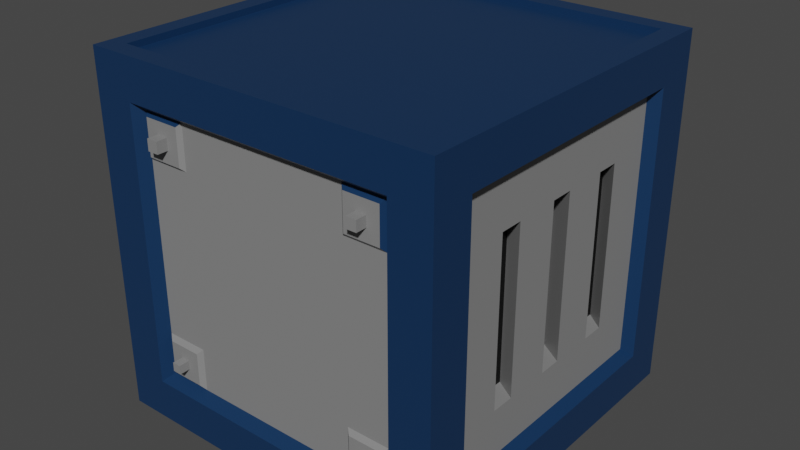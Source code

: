 # Source: Box1.blend  (saved by Blender 2.83.19; exported with 4.5.12 LTS)
import bpy
from mathutils import Matrix  # noqa: F401  (used for matrix-valued properties, if any)

bpy.ops.wm.read_factory_settings(use_empty=True)
scene = bpy.context.scene
scene.name = 'Scene'

# ---- collections
col_collection = bpy.data.collections.new('Collection'); scene.collection.children.link(col_collection)

# ---- materials (node trees are filled in below, after node groups)
mat_material = bpy.data.materials.new('Material')
mat_material.alpha_threshold = 0.0
mat_material.use_transparent_shadow = False
mat_material.line_color = (0.0, 0.0, 0.0, 1.0)
mat_material_001 = bpy.data.materials.new('Material.001')
mat_material_001.use_transparent_shadow = False
mat_material_002 = bpy.data.materials.new('Material.002')
mat_material_002.use_transparent_shadow = False
mat_material_003 = bpy.data.materials.new('Material.003')
mat_material_003.use_transparent_shadow = False

# ---- material node trees
mat_material.use_nodes = True; mat_material.node_tree.nodes.clear()
_N = mat_material.node_tree.nodes; _L = mat_material.node_tree.links
n0 = _N.new('ShaderNodeOutputMaterial'); n0.name = 'Material Output'; n0.location = (300, 300)
n1 = _N.new('ShaderNodeBsdfPrincipled'); n1.name = 'Principled BSDF'; n1.location = (10, 300)
n1.distribution = 'GGX'
n1.subsurface_method = 'BURLEY'
n1.inputs[0].default_value = (0.0054, 0.03146, 0.08984, 1.0)
n1.inputs[2].default_value = 0.4
n1.inputs[3].default_value = 1.45
n1.inputs[27].default_value = (0.0, 0.0, 0.0, 1.0)
n1.inputs[28].default_value = 1.0
_L.new(n1.outputs[0], n0.inputs[0])
n0.is_active_output = True
mat_material_001.use_nodes = True; mat_material_001.node_tree.nodes.clear()
_N = mat_material_001.node_tree.nodes; _L = mat_material_001.node_tree.links
n0 = _N.new('ShaderNodeBsdfPrincipled'); n0.name = 'Principled BSDF'; n0.location = (10, 300)
n0.distribution = 'GGX'
n0.subsurface_method = 'BURLEY'
n0.inputs[0].default_value = (0.2318, 0.2318, 0.2318, 1.0)
n0.inputs[3].default_value = 1.45
n0.inputs[27].default_value = (0.0, 0.0, 0.0, 1.0)
n0.inputs[28].default_value = 1.0
n1 = _N.new('ShaderNodeOutputMaterial'); n1.name = 'Material Output'; n1.location = (300, 300)
_L.new(n0.outputs[0], n1.inputs[0])
n1.is_active_output = True
mat_material_002.use_nodes = True; mat_material_002.node_tree.nodes.clear()
_N = mat_material_002.node_tree.nodes; _L = mat_material_002.node_tree.links
n0 = _N.new('ShaderNodeBsdfPrincipled'); n0.name = 'Principled BSDF'; n0.location = (10, 300)
n0.distribution = 'GGX'
n0.subsurface_method = 'BURLEY'
n0.inputs[0].default_value = (0.0, 0.0, 0.0, 1.0)
n0.inputs[3].default_value = 1.45
n0.inputs[27].default_value = (0.0, 0.0, 0.0, 1.0)
n0.inputs[28].default_value = 1.0
n1 = _N.new('ShaderNodeOutputMaterial'); n1.name = 'Material Output'; n1.location = (300, 300)
_L.new(n0.outputs[0], n1.inputs[0])
n1.is_active_output = True
mat_material_003.use_nodes = True; mat_material_003.node_tree.nodes.clear()
_N = mat_material_003.node_tree.nodes; _L = mat_material_003.node_tree.links
n0 = _N.new('ShaderNodeBsdfPrincipled'); n0.name = 'Principled BSDF'; n0.location = (10, 300)
n0.distribution = 'GGX'
n0.subsurface_method = 'BURLEY'
n0.inputs[0].default_value = (0.8, 0.0, 0.01033, 1.0)
n0.inputs[3].default_value = 1.45
n0.inputs[27].default_value = (0.0, 0.0, 0.0, 1.0)
n0.inputs[28].default_value = 1.0
n1 = _N.new('ShaderNodeOutputMaterial'); n1.name = 'Material Output'; n1.location = (300, 300)
_L.new(n0.outputs[0], n1.inputs[0])
n1.is_active_output = True

# ---- world
world_world = bpy.data.worlds.new('World'); scene.world = world_world
world_world.use_nodes = True; world_world.node_tree.nodes.clear()
_N = world_world.node_tree.nodes; _L = world_world.node_tree.links
n0 = _N.new('ShaderNodeOutputWorld'); n0.name = 'World Output'; n0.location = (300, 300)
n1 = _N.new('ShaderNodeBackground'); n1.name = 'Background'; n1.location = (10, 300)
n1.inputs[0].default_value = (0.05088, 0.05088, 0.05088, 1.0)
_L.new(n1.outputs[0], n0.inputs[0])
n0.is_active_output = True
world_world.color = (0.05088, 0.05088, 0.05088)
world_world.use_sun_shadow = False
world_world.sun_shadow_jitter_overblur = 0.0

# ---- meshes
me_cube = bpy.data.meshes.new('Cube')
me_cube.from_pydata([(1.0, 0.7634, 0.7634), (1.0, 0.7634, -0.7634), (1.0, -0.7634, 0.7634), (1.0, -0.7634, -0.7634), (-1.0, 0.7634, 0.7634), (-1.0, 0.7634, -0.7634), (-1.0, -0.7634, 0.7634), (-1.0, -0.7634, -0.7634), (-0.7723, 1.0, -0.7723), (-0.7723, -1.0, -0.7723), (0.7723, 1.0, 0.7723), (0.7723, 1.0, -0.7723), (-0.7723, -1.0, 0.7723), (0.7723, -1.0, 0.7723), (0.7723, -1.0, -0.7723), (-0.7723, 1.0, 0.7723), (0.903, 0.903, -1.0), (-0.903, 0.903, -1.0), (0.8921, 0.8921, 1.0), (-0.903, -0.903, -1.0), (-0.8921, -0.8921, 1.0), (0.8921, -0.8921, 1.0), (0.903, -0.903, -1.0), (-0.8921, 0.8921, 1.0), (-0.9415, 0.7187, -0.7187), (-0.9415, -0.7187, -0.7187), (0.9415, 0.7187, 0.7187), (0.9415, 0.7187, -0.7187), (-0.9415, -0.7187, 0.7187), (0.9415, -0.7187, 0.7187), (0.9415, -0.7187, -0.7187), (-0.9415, 0.7187, 0.7187), (0.7271, 0.9415, -0.7271), (-0.7271, 0.9415, -0.7271), (0.7271, 0.9415, 0.7271), (-0.7271, -0.9415, -0.7271), (-0.7271, -0.9415, 0.7271), (0.7271, -0.9415, 0.7271), (0.7271, -0.9415, -0.7271), (-0.7271, 0.9415, 0.7271), (-0.9415, 0.5881, -0.7187), (-0.9415, 0.4574, -0.7187), (-0.9415, 0.3267, -0.7187), (-0.9415, 0.196, -0.7187), (-0.9415, 0.06534, -0.7187), (-0.9415, -0.06534, -0.7187), (-0.9415, -0.196, -0.7187), (-0.9415, -0.3267, -0.7187), (-0.9415, -0.4574, -0.7187), (-0.9415, -0.5881, -0.7187), (-0.9415, -0.7187, -0.5881), (-0.9415, -0.7187, -0.4574), (-0.9415, -0.7187, -0.3267), (-0.9415, -0.7187, -0.196), (-0.9415, -0.7187, -0.06534), (-0.9415, -0.7187, 0.06534), (-0.9415, -0.7187, 0.196), (-0.9415, -0.7187, 0.3267), (-0.9415, -0.7187, 0.4574), (-0.9415, -0.7187, 0.5881), (-0.9415, 0.7187, 0.5881), (-0.9415, 0.7187, 0.4574), (-0.9415, 0.7187, 0.3267), (-0.9415, 0.7187, 0.196), (-0.9415, 0.7187, 0.06534), (-0.9415, 0.7187, -0.06534), (-0.9415, 0.7187, -0.196), (-0.9415, 0.7187, -0.3267), (-0.9415, 0.7187, -0.4574), (-0.9415, 0.7187, -0.5881), (-0.9415, -0.5881, 0.7187), (-0.9415, -0.4574, 0.7187), (-0.9415, -0.3267, 0.7187), (-0.9415, -0.196, 0.7187), (-0.9415, -0.06534, 0.7187), (-0.9415, 0.06534, 0.7187), (-0.9415, 0.196, 0.7187), (-0.9415, 0.3267, 0.7187), (-0.9415, 0.4574, 0.7187), (-0.9415, 0.5881, 0.7187), (-0.9415, -0.5881, -0.5881), (-0.9415, -0.4574, -0.5881), (-0.9415, -0.3267, -0.5881), (-0.9415, -0.196, -0.5881), (-0.9415, -0.06534, -0.5881), (-0.9415, 0.06534, -0.5881), (-0.9415, 0.196, -0.5881), (-0.9415, 0.3267, -0.5881), (-0.9415, 0.4574, -0.5881), (-0.9415, 0.5881, -0.5881), (-0.9415, -0.5881, -0.4574), (-0.9415, -0.4574, -0.4574), (-0.9415, -0.3267, -0.4574), (-0.9415, -0.196, -0.4574), (-0.9415, -0.06534, -0.4574), (-0.9415, 0.06534, -0.4574), (-0.9415, 0.196, -0.4574), (-0.9415, 0.3267, -0.4574), (-0.9415, 0.4574, -0.4574), (-0.9415, 0.5881, -0.4574), (-0.9415, -0.5881, -0.3267), (-0.9415, -0.4574, -0.3267), (-0.9415, -0.3267, -0.3267), (-0.9415, -0.196, -0.3267), (-0.9415, -0.06534, -0.3267), (-0.9415, 0.06534, -0.3267), (-0.9415, 0.196, -0.3267), (-0.9415, 0.3267, -0.3267), (-0.9415, 0.4574, -0.3267), (-0.9415, 0.5881, -0.3267), (-0.9415, -0.5881, -0.196), (-0.9415, -0.4574, -0.196), (-0.9415, -0.3267, -0.196), (-0.9415, -0.196, -0.196), (-0.9415, -0.06534, -0.196), (-0.9415, 0.06534, -0.196), (-0.9415, 0.196, -0.196), (-0.9415, 0.3267, -0.196), (-0.9415, 0.4574, -0.196), (-0.9415, 0.5881, -0.196), (-0.9415, -0.5881, -0.06534), (-0.9415, -0.4574, -0.06534), (-0.9415, -0.3267, -0.06534), (-0.9415, -0.196, -0.06534), (-0.9415, -0.06534, -0.06534), (-0.9415, 0.06534, -0.06534), (-0.9415, 0.196, -0.06534), (-0.9415, 0.3267, -0.06534), (-0.9415, 0.4574, -0.06534), (-0.9415, 0.5881, -0.06534), (-0.9415, -0.5881, 0.06534), (-0.9415, -0.4574, 0.06534), (-0.9415, -0.3267, 0.06534), (-0.9415, -0.196, 0.06534), (-0.9415, -0.06534, 0.06534), (-0.9415, 0.06534, 0.06534), (-0.9415, 0.196, 0.06534), (-0.9415, 0.3267, 0.06534), (-0.9415, 0.4574, 0.06534), (-0.9415, 0.5881, 0.06534), (-0.9415, -0.5881, 0.196), (-0.9415, -0.4574, 0.196), (-0.9415, -0.3267, 0.196), (-0.9415, -0.196, 0.196), (-0.9415, -0.06534, 0.196), (-0.9415, 0.06534, 0.196), (-0.9415, 0.196, 0.196), (-0.9415, 0.3267, 0.196), (-0.9415, 0.4574, 0.196), (-0.9415, 0.5881, 0.196), (-0.9415, -0.5881, 0.3267), (-0.9415, -0.4574, 0.3267), (-0.9415, -0.3267, 0.3267), (-0.9415, -0.196, 0.3267), (-0.9415, -0.06534, 0.3267), (-0.9415, 0.06534, 0.3267), (-0.9415, 0.196, 0.3267), (-0.9415, 0.3267, 0.3267), (-0.9415, 0.4574, 0.3267), (-0.9415, 0.5881, 0.3267), (-0.9415, -0.5881, 0.4574), (-0.9415, -0.4574, 0.4574), (-0.9415, -0.3267, 0.4574), (-0.9415, -0.196, 0.4574), (-0.9415, -0.06534, 0.4574), (-0.9415, 0.06534, 0.4574), (-0.9415, 0.196, 0.4574), (-0.9415, 0.3267, 0.4574), (-0.9415, 0.4574, 0.4574), (-0.9415, 0.5881, 0.4574), (-0.9415, -0.5881, 0.5881), (-0.9415, -0.4574, 0.5881), (-0.9415, -0.3267, 0.5881), (-0.9415, -0.196, 0.5881), (-0.9415, -0.06534, 0.5881), (-0.9415, 0.06534, 0.5881), (-0.9415, 0.196, 0.5881), (-0.9415, 0.3267, 0.5881), (-0.9415, 0.4574, 0.5881), (-0.9415, 0.5881, 0.5881), (-0.8648, 0.2516, -0.4574), (-0.8648, 0.3823, -0.4574), (-0.8648, 0.2516, -0.3267), (-0.8648, 0.3823, -0.3267), (-0.8648, 0.2516, -0.196), (-0.8648, 0.3823, -0.196), (-0.8648, 0.2516, -0.06534), (-0.8648, 0.3823, -0.06534), (-0.8648, 0.2516, 0.06534), (-0.8648, 0.3823, 0.06534), (-0.8648, 0.2516, 0.196), (-0.8648, 0.3823, 0.196), (-0.8648, 0.2516, 0.3267), (-0.8648, 0.3823, 0.3267), (-0.8648, 0.2516, 0.4574), (-0.8648, 0.3823, 0.4574), (-0.8467, -0.1348, -0.4574), (-0.8467, -0.004073, -0.4574), (-0.8467, -0.1348, -0.3267), (-0.8467, -0.004073, -0.3267), (-0.8467, -0.1348, -0.196), (-0.8467, -0.004073, -0.196), (-0.8467, -0.1348, -0.06534), (-0.8467, -0.004073, -0.06534), (-0.8467, -0.1348, 0.06534), (-0.8467, -0.004073, 0.06534), (-0.8467, -0.1348, 0.196), (-0.8467, -0.004073, 0.196), (-0.8467, -0.1348, 0.3267), (-0.8467, -0.004073, 0.3267), (-0.8467, -0.1348, 0.4574), (-0.8467, -0.004073, 0.4574), (-0.8521, -0.5403, -0.4574), (-0.8521, -0.4096, -0.4574), (-0.8521, -0.5403, -0.3267), (-0.8521, -0.4096, -0.3267), (-0.8521, -0.5403, -0.196), (-0.8521, -0.4096, -0.196), (-0.8521, -0.5403, -0.06534), (-0.8521, -0.4096, -0.06534), (-0.8521, -0.5403, 0.06534), (-0.8521, -0.4096, 0.06534), (-0.8521, -0.5403, 0.196), (-0.8521, -0.4096, 0.196), (-0.8521, -0.5403, 0.3267), (-0.8521, -0.4096, 0.3267), (-0.8521, -0.5403, 0.4574), (-0.8521, -0.4096, 0.4574), (0.9415, 0.7187, 0.5881), (0.9415, 0.7187, 0.4574), (0.9415, 0.7187, 0.3267), (0.9415, 0.7187, 0.196), (0.9415, 0.7187, 0.06534), (0.9415, 0.7187, -0.06534), (0.9415, 0.7187, -0.196), (0.9415, 0.7187, -0.3267), (0.9415, 0.7187, -0.4574), (0.9415, 0.7187, -0.5881), (0.9415, -0.7187, 0.5881), (0.9415, -0.7187, 0.4574), (0.9415, -0.7187, 0.3267), (0.9415, -0.7187, 0.196), (0.9415, -0.7187, 0.06534), (0.9415, -0.7187, -0.06534), (0.9415, -0.7187, -0.196), (0.9415, -0.7187, -0.3267), (0.9415, -0.7187, -0.4574), (0.9415, -0.7187, -0.5881), (0.9415, 0.5881, 0.7187), (0.9415, 0.4574, 0.7187), (0.9415, 0.3267, 0.7187), (0.9415, 0.196, 0.7187), (0.9415, 0.06534, 0.7187), (0.9415, -0.06534, 0.7187), (0.9415, -0.196, 0.7187), (0.9415, -0.3267, 0.7187), (0.9415, -0.4574, 0.7187), (0.9415, -0.5881, 0.7187), (0.9415, -0.5881, -0.7187), (0.9415, -0.4574, -0.7187), (0.9415, -0.3267, -0.7187), (0.9415, -0.196, -0.7187), (0.9415, -0.06534, -0.7187), (0.9415, 0.06534, -0.7187), (0.9415, 0.196, -0.7187), (0.9415, 0.3267, -0.7187), (0.9415, 0.4574, -0.7187), (0.9415, 0.5881, -0.7187), (0.9415, 0.5881, -0.5881), (0.9415, 0.4574, -0.5881), (0.9415, 0.3267, -0.5881), (0.9415, 0.196, -0.5881), (0.9415, 0.06534, -0.5881), (0.9415, -0.06534, -0.5881), (0.9415, -0.196, -0.5881), (0.9415, -0.3267, -0.5881), (0.9415, -0.4574, -0.5881), (0.9415, -0.5881, -0.5881), (0.9415, 0.5881, -0.4574), (0.9415, 0.4574, -0.4574), (0.9415, 0.3267, -0.4574), (0.9415, 0.196, -0.4574), (0.9415, 0.06534, -0.4574), (0.9415, -0.06534, -0.4574), (0.9415, -0.196, -0.4574), (0.9415, -0.3267, -0.4574), (0.9415, -0.4574, -0.4574), (0.9415, -0.5881, -0.4574), (0.9415, 0.5881, -0.3267), (0.9415, 0.4574, -0.3267), (0.9415, 0.3267, -0.3267), (0.9415, 0.196, -0.3267), (0.9415, 0.06534, -0.3267), (0.9415, -0.06534, -0.3267), (0.9415, -0.196, -0.3267), (0.9415, -0.3267, -0.3267), (0.9415, -0.4574, -0.3267), (0.9415, -0.5881, -0.3267), (0.9415, 0.5881, -0.196), (0.9415, 0.4574, -0.196), (0.9415, 0.3267, -0.196), (0.9415, 0.196, -0.196), (0.9415, 0.06534, -0.196), (0.9415, -0.06534, -0.196), (0.9415, -0.196, -0.196), (0.9415, -0.3267, -0.196), (0.9415, -0.4574, -0.196), (0.9415, -0.5881, -0.196), (0.9415, 0.5881, -0.06534), (0.9415, 0.4574, -0.06534), (0.9415, 0.3267, -0.06534), (0.9415, 0.196, -0.06534), (0.9415, 0.06534, -0.06534), (0.9415, -0.06534, -0.06534), (0.9415, -0.196, -0.06534), (0.9415, -0.3267, -0.06534), (0.9415, -0.4574, -0.06534), (0.9415, -0.5881, -0.06534), (0.9415, 0.5881, 0.06534), (0.9415, 0.4574, 0.06534), (0.9415, 0.3267, 0.06534), (0.9415, 0.196, 0.06534), (0.9415, 0.06534, 0.06534), (0.9415, -0.06534, 0.06534), (0.9415, -0.196, 0.06534), (0.9415, -0.3267, 0.06534), (0.9415, -0.4574, 0.06534), (0.9415, -0.5881, 0.06534), (0.9415, 0.5881, 0.196), (0.9415, 0.4574, 0.196), (0.9415, 0.3267, 0.196), (0.9415, 0.196, 0.196), (0.9415, 0.06534, 0.196), (0.9415, -0.06534, 0.196), (0.9415, -0.196, 0.196), (0.9415, -0.3267, 0.196), (0.9415, -0.4574, 0.196), (0.9415, -0.5881, 0.196), (0.9415, 0.5881, 0.3267), (0.9415, 0.4574, 0.3267), (0.9415, 0.3267, 0.3267), (0.9415, 0.196, 0.3267), (0.9415, 0.06534, 0.3267), (0.9415, -0.06534, 0.3267), (0.9415, -0.196, 0.3267), (0.9415, -0.3267, 0.3267), (0.9415, -0.4574, 0.3267), (0.9415, -0.5881, 0.3267), (0.9415, 0.5881, 0.4574), (0.9415, 0.4574, 0.4574), (0.9415, 0.3267, 0.4574), (0.9415, 0.196, 0.4574), (0.9415, 0.06534, 0.4574), (0.9415, -0.06534, 0.4574), (0.9415, -0.196, 0.4574), (0.9415, -0.3267, 0.4574), (0.9415, -0.4574, 0.4574), (0.9415, -0.5881, 0.4574), (0.9415, 0.5881, 0.5881), (0.9415, 0.4574, 0.5881), (0.9415, 0.3267, 0.5881), (0.9415, 0.196, 0.5881), (0.9415, 0.06534, 0.5881), (0.9415, -0.06534, 0.5881), (0.9415, -0.196, 0.5881), (0.9415, -0.3267, 0.5881), (0.9415, -0.4574, 0.5881), (0.9415, -0.5881, 0.5881), (0.8278, -0.2533, -0.4574), (0.8278, -0.384, -0.4574), (0.8278, -0.2533, -0.3267), (0.8278, -0.384, -0.3267), (0.8278, -0.2533, -0.196), (0.8278, -0.384, -0.196), (0.8278, -0.2533, -0.06534), (0.8278, -0.384, -0.06534), (0.8278, -0.2533, 0.06534), (0.8278, -0.384, 0.06534), (0.8278, -0.2533, 0.196), (0.8278, -0.384, 0.196), (0.8278, -0.2533, 0.3267), (0.8278, -0.384, 0.3267), (0.8278, -0.2533, 0.4574), (0.8278, -0.384, 0.4574), (0.8096, 0.1527, -0.4574), (0.8096, 0.02197, -0.4574), (0.8096, 0.1527, -0.3267), (0.8096, 0.02197, -0.3267), (0.8096, 0.1527, -0.196), (0.8096, 0.02197, -0.196), (0.8096, 0.1527, -0.06534), (0.8096, 0.02197, -0.06534), (0.8096, 0.1527, 0.06534), (0.8096, 0.02197, 0.06534), (0.8096, 0.1527, 0.196), (0.8096, 0.02197, 0.196), (0.8096, 0.1527, 0.3267), (0.8096, 0.02197, 0.3267), (0.8096, 0.1527, 0.4574), (0.8096, 0.02197, 0.4574), (0.8404, 0.5398, -0.4574), (0.8404, 0.4091, -0.4574), (0.8404, 0.5398, -0.3267), (0.8404, 0.4091, -0.3267), (0.8404, 0.5398, -0.196), (0.8404, 0.4091, -0.196), (0.8404, 0.5398, -0.06534), (0.8404, 0.4091, -0.06534), (0.8404, 0.5398, 0.06534), (0.8404, 0.4091, 0.06534), (0.8404, 0.5398, 0.196), (0.8404, 0.4091, 0.196), (0.8404, 0.5398, 0.3267), (0.8404, 0.4091, 0.3267), (0.8404, 0.5398, 0.4574), (0.8404, 0.4091, 0.4574), (0.4848, 0.9415, -0.7271), (0.2424, 0.9415, -0.7271), (-1.49e-08, 0.9415, -0.7271), (-0.2424, 0.9415, -0.7271), (-0.4848, 0.9415, -0.7271), (0.7271, 0.9415, 0.4848), (0.7271, 0.9415, 0.2424), (0.7271, 0.9415, -1.49e-08), (0.7271, 0.9415, -0.2424), (0.7271, 0.9415, -0.4848), (-0.7271, 0.9415, 0.4848), (-0.7271, 0.9415, 0.2424), (-0.7271, 0.9415, -1.49e-08), (-0.7271, 0.9415, -0.2424), (-0.7271, 0.9415, -0.4848), (-0.4848, 0.9415, 0.7271), (-0.2424, 0.9415, 0.7271), (1.49e-08, 0.9415, 0.7271), (0.2424, 0.9415, 0.7271), (0.4848, 0.9415, 0.7271), (-0.4848, 0.9415, -0.4848), (-0.2424, 0.9415, -0.4848), (1.49e-08, 0.9415, -0.4848), (0.2424, 0.9415, -0.4848), (0.4848, 0.9415, -0.4848), (-0.4848, 0.9415, -0.2424), (-0.2424, 0.9415, -0.2424), (1.49e-08, 0.9415, -0.2424), (0.2424, 0.9415, -0.2424), (0.4848, 0.9415, -0.2424), (-0.4848, 0.9415, -1.49e-08), (-0.2424, 0.9415, -1.49e-08), (0.2424, 0.9415, -1.49e-08), (0.4848, 0.9415, -1.49e-08), (-0.4848, 0.9415, 0.2424), (-0.2424, 0.9415, 0.2424), (1.49e-08, 0.9415, 0.2424), (0.2424, 0.9415, 0.2424), (0.4848, 0.9415, 0.2424), (-0.4848, 0.9415, 0.4848), (-0.2424, 0.9415, 0.4848), (1.49e-08, 0.9415, 0.4848), (0.2424, 0.9415, 0.4848), (0.4848, 0.9415, 0.4848), (0.5963, 1.017, 0.2076), (0.5963, 1.017, -1.526e-08), (0.5963, 1.017, -0.2076), (-0.5963, 1.017, 0.2076), (-0.5963, 1.017, -1.526e-08), (-0.5963, 1.017, -0.2076), (0.3975, 1.017, -0.2076), (-0.3975, 1.017, -0.2076), (0.3975, 1.017, -1.526e-08), (-0.3975, 1.017, -1.526e-08), (0.3975, 1.017, 0.2076), (-0.3975, 1.017, 0.2076), (-0.2124, 1.012, -0.218), (1.529e-08, 1.012, -0.218), (0.2124, 1.012, -0.218), (-0.2124, 1.012, -0.005662), (1.529e-08, 1.012, -0.005662), (0.2124, 1.012, -0.005662), (-0.2124, 1.012, 0.2067), (1.529e-08, 1.012, 0.2067), (0.2124, 1.012, 0.2067), (-0.1416, 1.012, -0.218), (-0.0708, 1.012, -0.218), (0.0708, 1.012, -0.218), (0.1416, 1.012, -0.218), (-0.1416, 1.012, -0.005662), (-0.0708, 1.012, -0.005662), (0.0708, 1.012, -0.005662), (0.1416, 1.012, -0.005662), (-0.1416, 1.012, 0.2067), (-0.0708, 1.012, 0.2067), (0.0708, 1.012, 0.2067), (0.1416, 1.012, 0.2067), (-0.2124, 1.012, -0.07646), (-0.2124, 1.012, -0.1473), (1.529e-08, 1.012, -0.07646), (1.529e-08, 1.012, -0.1473), (0.2124, 1.012, -0.07646), (0.2124, 1.012, -0.1473), (-0.2124, 1.012, 0.1359), (-0.2124, 1.012, 0.06513), (1.529e-08, 1.012, 0.1359), (1.529e-08, 1.012, 0.06513), (0.2124, 1.012, 0.1359), (0.2124, 1.012, 0.06513), (0.0708, 1.012, 0.06513), (0.1416, 1.012, 0.06513), (0.0708, 1.012, 0.1359), (0.1416, 1.012, 0.1359), (-0.1416, 1.012, 0.06513), (-0.0708, 1.012, 0.06513), (-0.1416, 1.012, 0.1359), (-0.0708, 1.012, 0.1359), (0.0708, 1.012, -0.1473), (0.1416, 1.012, -0.1473), (0.0708, 1.012, -0.07646), (0.1416, 1.012, -0.07646), (-0.1416, 1.012, -0.1473), (-0.0708, 1.012, -0.1473), (-0.1416, 1.012, -0.07646), (-0.0708, 1.012, -0.07646), (-0.1745, 0.8997, 0.6932), (1.629e-08, 0.8997, 0.6932), (0.1745, 0.8997, 0.6932), (-0.1745, 0.8997, 0.5187), (1.629e-08, 0.8997, 0.5187), (0.1745, 0.8997, 0.5187), (0.2146, 0.8937, -0.7133), (-1.319e-08, 0.8937, -0.7133), (-0.2146, 0.8937, -0.7133), (-0.2146, 0.8937, -0.4986), (1.319e-08, 0.8937, -0.4986), (0.2146, 0.8937, -0.4986), (-0.7271, -0.9415, -0.4848), (-0.7271, -0.9415, -0.2424), (-0.7271, -0.9415, 1.49e-08), (-0.7271, -0.9415, 0.2424), (-0.7271, -0.9415, 0.4848), (0.7271, -0.9415, 0.4848), (0.7271, -0.9415, 0.2424), (0.7271, -0.9415, -1.49e-08), (0.7271, -0.9415, -0.2424), (0.7271, -0.9415, -0.4848), (0.4848, -0.9415, 0.7271), (0.2424, -0.9415, 0.7271), (-1.49e-08, -0.9415, 0.7271), (-0.2424, -0.9415, 0.7271), (-0.4848, -0.9415, 0.7271), (-0.4848, -0.9415, -0.7271), (-0.2424, -0.9415, -0.7271), (1.49e-08, -0.9415, -0.7271), (0.2424, -0.9415, -0.7271), (0.4848, -0.9415, -0.7271), (0.4848, -0.9415, -0.4848), (0.2424, -0.9415, -0.4848), (-1.49e-08, -0.9415, -0.4848), (-0.2424, -0.9415, -0.4848), (-0.4848, -0.9415, -0.4848), (0.4848, -0.9415, -0.2424), (0.2424, -0.9415, -0.2424), (-1.49e-08, -0.9415, -0.2424), (-0.2424, -0.9415, -0.2424), (-0.4848, -0.9415, -0.2424), (0.4848, -0.9415, -9.934e-09), (0.2424, -0.9415, -4.967e-09), (-1.49e-08, -0.9415, 4.441e-16), (-0.2424, -0.9415, 4.967e-09), (-0.4848, -0.9415, 9.934e-09), (0.4848, -0.9415, 0.2424), (0.2424, -0.9415, 0.2424), (-1.49e-08, -0.9415, 0.2424), (-0.2424, -0.9415, 0.2424), (-0.4848, -0.9415, 0.2424), (0.4848, -0.9415, 0.4848), (0.2424, -0.9415, 0.4848), (-1.49e-08, -0.9415, 0.4848), (-0.2424, -0.9415, 0.4848), (-0.4848, -0.9415, 0.4848), (-0.6378, -0.9635, 0.5741), (-0.6378, -0.9635, 0.6378), (0.6334, -0.9635, -0.5784), (0.6334, -0.9635, -0.6334), (-0.5741, -0.9635, 0.6378), (0.5784, -0.9635, -0.6334), (-0.6308, -0.9635, -0.6308), (-0.6308, -0.9635, -0.5811), (0.6345, -0.9635, 0.6345), (0.6345, -0.9635, 0.5774), (0.5774, -0.9635, 0.6345), (-0.5811, -0.9635, -0.6308), (-0.5811, -0.9635, -0.5811), (0.5784, -0.9635, -0.5784), (-0.5741, -0.9635, 0.5741), (0.5774, -0.9635, 0.5774), (1.0, -1.0, 1.0), (-1.0, -1.0, 1.0), (1.0, 1.0, 1.0), (-1.0, 1.0, 1.0), (0.8921, -0.8921, 0.9651), (-0.8921, -0.8921, 0.9651), (0.8921, 0.8921, 0.9651), (-0.8921, 0.8921, 0.9651), (-1.0, 1.0, -1.0), (-1.0, -1.0, -1.0), (1.0, 1.0, -1.0), (1.0, -1.0, -1.0), (-0.903, 0.903, -0.9768), (-0.903, -0.903, -0.9768), (0.903, 0.903, -0.9768), (0.903, -0.903, -0.9768), (-0.7071, -0.9635, 0.5047), (-0.7071, -0.9635, 0.7071), (0.7028, -0.9635, -0.5091), (0.7028, -0.9635, -0.7028), (-0.5047, -0.9635, 0.7071), (0.5091, -0.9635, -0.7028), (-0.7001, -0.9635, -0.7001), (-0.7001, -0.9635, -0.5118), (0.7039, -0.9635, 0.7039), (0.7039, -0.9635, 0.508), (0.508, -0.9635, 0.7039), (-0.5118, -0.9635, -0.7001), (-0.5118, -0.9635, -0.5118), (0.5091, -0.9635, -0.5091), (-0.5047, -0.9635, 0.5047), (0.508, -0.9635, 0.508), (-0.6378, -1.024, 0.5741), (-0.6378, -1.024, 0.6378), (0.6334, -1.024, -0.5784), (0.6334, -1.024, -0.6334), (-0.5741, -1.024, 0.6378), (0.5784, -1.024, -0.6334), (-0.6308, -1.024, -0.6308), (-0.6308, -1.024, -0.5811), (0.6345, -1.024, 0.6345), (0.6345, -1.024, 0.5774), (0.5774, -1.024, 0.6345), (-0.5811, -1.024, -0.6308), (-0.5811, -1.024, -0.5811), (0.5784, -1.024, -0.5784), (-0.5741, -1.024, 0.5741), (0.5774, -1.024, 0.5774), (-0.06069, 1.034, -0.06636), (-0.06069, 1.034, -0.01576), (-0.0101, 1.034, -0.01576), (-0.0101, 1.034, -0.06636), (0.0101, 1.034, 0.00444), (0.0101, 1.034, 0.05503), (0.06069, 1.034, 0.05503), (0.06069, 1.034, 0.00444), (0.0809, 1.034, 0.00444), (0.0809, 1.034, 0.05503), (0.1315, 1.034, 0.05503), (0.1315, 1.034, 0.00444), (-0.06069, 1.034, 0.00444), (-0.06069, 1.034, 0.05503), (-0.0101, 1.034, 0.05503), (-0.0101, 1.034, 0.00444), (-0.1315, 1.034, 0.00444), (-0.1315, 1.034, 0.05503), (-0.0809, 1.034, 0.05503), (-0.0809, 1.034, 0.00444), (0.0101, 1.034, -0.2079), (0.0101, 1.034, -0.1574), (0.06069, 1.034, -0.1574), (0.06069, 1.034, -0.2079), (0.0809, 1.034, -0.2079), (0.0809, 1.034, -0.1574), (0.1315, 1.034, -0.1574), (0.1315, 1.034, -0.2079), (0.0101, 1.034, -0.1372), (0.0101, 1.034, -0.08656), (0.06069, 1.034, -0.08656), (0.06069, 1.034, -0.1372), (0.0809, 1.034, -0.1372), (0.0809, 1.034, -0.08656), (0.1315, 1.034, -0.08656), (0.1315, 1.034, -0.1372), (0.0101, 1.034, -0.06636), (0.0101, 1.034, -0.01576), (0.06069, 1.034, -0.01576), (0.06069, 1.034, -0.06636), (0.0809, 1.034, -0.06636), (0.0809, 1.034, -0.01576), (0.1315, 1.034, -0.01576), (0.1315, 1.034, -0.06636), (-0.06069, 1.034, -0.2079), (-0.06069, 1.034, -0.1574), (-0.0101, 1.034, -0.1574), (-0.0101, 1.034, -0.2079), (-0.06069, 1.034, -0.1372), (-0.06069, 1.034, -0.08656), (-0.0101, 1.034, -0.08656), (-0.0101, 1.034, -0.1372), (-0.1315, 1.034, -0.2079), (-0.1315, 1.034, -0.1574), (-0.0809, 1.034, -0.1574), (-0.0809, 1.034, -0.2079), (-0.1315, 1.034, -0.1372), (-0.1315, 1.034, -0.08656), (-0.0809, 1.034, -0.08656), (-0.0809, 1.034, -0.1372), (-0.1315, 1.034, -0.06636), (-0.1315, 1.034, -0.01576), (-0.0809, 1.034, -0.01576), (-0.0809, 1.034, -0.06636)], [], [(18, 23, 601, 600), (14, 13, 37, 538, 539, 540, 541, 542, 38), (4, 5, 24, 69, 68, 67, 66, 65, 64, 63, 62, 61, 60, 31), (17, 16, 608, 606), (12, 9, 35, 533, 534, 535, 536, 537, 36), (2, 3, 30, 247, 246, 245, 244, 243, 242, 241, 240, 239, 238, 29), (7, 5, 602, 603), (0, 1, 604, 596), (6, 7, 603, 595), (3, 2, 594, 605), (5, 4, 597, 602), (2, 0, 596, 594), (4, 6, 595, 597), (1, 3, 605, 604), (8, 11, 604, 602), (11, 10, 596, 604), (9, 12, 595, 603), (13, 14, 605, 594), (15, 8, 602, 597), (12, 13, 594, 595), (14, 9, 603, 605), (10, 15, 597, 596), (548, 557, 622, 621), (179, 79, 31, 60), (367, 257, 29, 238), (459, 435, 34, 421), (0, 2, 29, 257, 256, 255, 254, 253, 252, 251, 250, 249, 248, 26), (8, 15, 39, 426, 427, 428, 429, 430, 33), (6, 4, 31, 79, 78, 77, 76, 75, 74, 73, 72, 71, 70, 28), (13, 12, 36, 547, 546, 545, 544, 543, 37), (3, 1, 27, 267, 266, 265, 264, 263, 262, 261, 260, 259, 258, 30), (9, 14, 38, 552, 551, 550, 549, 548, 35), (5, 7, 25, 49, 48, 47, 46, 45, 44, 43, 42, 41, 40, 24), (15, 10, 34, 435, 434, 433, 432, 431, 39), (1, 0, 26, 228, 229, 230, 231, 232, 233, 234, 235, 236, 237, 27), (11, 8, 33, 420, 419, 418, 417, 416, 32), (7, 6, 28, 59, 58, 57, 56, 55, 54, 53, 52, 51, 50, 25), (10, 11, 32, 425, 424, 423, 422, 421, 34), (40, 89, 69, 24), (89, 99, 68, 69), (99, 109, 67, 68), (109, 119, 66, 67), (119, 129, 65, 66), (129, 139, 64, 65), (139, 149, 63, 64), (149, 159, 62, 63), (159, 169, 61, 62), (169, 179, 60, 61), (25, 50, 80, 49), (49, 80, 81, 48), (48, 81, 82, 47), (47, 82, 83, 46), (46, 83, 84, 45), (45, 84, 85, 44), (44, 85, 86, 43), (43, 86, 87, 42), (42, 87, 88, 41), (41, 88, 89, 40), (50, 51, 90, 80), (80, 90, 91, 81), (81, 91, 92, 82), (82, 92, 93, 83), (83, 93, 94, 84), (84, 94, 95, 85), (85, 95, 96, 86), (86, 96, 97, 87), (87, 97, 98, 88), (88, 98, 99, 89), (51, 52, 100, 90), (90, 100, 101, 91), (142, 132, 221, 223), (92, 102, 103, 93), (93, 103, 104, 94), (95, 94, 196, 197), (95, 105, 106, 96), (96, 106, 107, 97), (158, 148, 191, 193), (98, 108, 109, 99), (52, 53, 110, 100), (100, 110, 111, 101), (112, 102, 215, 217), (102, 112, 113, 103), (103, 113, 114, 104), (105, 95, 197, 199), (105, 115, 116, 106), (106, 116, 117, 107), (128, 118, 185, 187), (108, 118, 119, 109), (53, 54, 120, 110), (110, 120, 121, 111), (131, 141, 222, 220), (112, 122, 123, 113), (113, 123, 124, 114), (154, 164, 210, 208), (115, 125, 126, 116), (116, 126, 127, 117), (147, 157, 192, 190), (118, 128, 129, 119), (54, 55, 130, 120), (120, 130, 131, 121), (101, 111, 216, 214), (122, 132, 133, 123), (123, 133, 134, 124), (124, 134, 204, 202), (125, 135, 136, 126), (126, 136, 137, 127), (117, 127, 186, 184), (128, 138, 139, 129), (55, 56, 140, 130), (130, 140, 141, 131), (162, 152, 225, 227), (132, 142, 143, 133), (133, 143, 144, 134), (94, 104, 198, 196), (135, 145, 146, 136), (136, 146, 147, 137), (167, 168, 195, 194), (138, 148, 149, 139), (56, 57, 150, 140), (140, 150, 151, 141), (132, 122, 219, 221), (142, 152, 153, 143), (143, 153, 154, 144), (155, 145, 207, 209), (145, 155, 156, 146), (146, 156, 157, 147), (148, 138, 189, 191), (148, 158, 159, 149), (57, 58, 160, 150), (150, 160, 161, 151), (92, 91, 212, 213), (152, 162, 163, 153), (153, 163, 164, 154), (125, 115, 201, 203), (155, 165, 166, 156), (156, 166, 167, 157), (118, 108, 183, 185), (158, 168, 169, 159), (58, 59, 170, 160), (160, 170, 171, 161), (161, 171, 172, 162), (162, 172, 173, 163), (163, 173, 174, 164), (164, 174, 175, 165), (165, 175, 176, 166), (166, 176, 177, 167), (167, 177, 178, 168), (168, 178, 179, 169), (59, 28, 70, 170), (170, 70, 71, 171), (171, 71, 72, 172), (172, 72, 73, 173), (173, 73, 74, 174), (174, 74, 75, 175), (175, 75, 76, 176), (176, 76, 77, 177), (177, 77, 78, 178), (178, 78, 79, 179), (180, 182, 183, 181), (182, 184, 185, 183), (184, 186, 187, 185), (186, 188, 189, 187), (188, 190, 191, 189), (190, 192, 193, 191), (192, 194, 195, 193), (97, 107, 182, 180), (127, 137, 188, 186), (157, 167, 194, 192), (108, 98, 181, 183), (98, 97, 180, 181), (138, 128, 187, 189), (168, 158, 193, 195), (107, 117, 184, 182), (137, 147, 190, 188), (196, 198, 199, 197), (198, 200, 201, 199), (200, 202, 203, 201), (202, 204, 205, 203), (204, 206, 207, 205), (206, 208, 209, 207), (208, 210, 211, 209), (135, 125, 203, 205), (165, 155, 209, 211), (104, 114, 200, 198), (134, 144, 206, 204), (115, 105, 199, 201), (145, 135, 205, 207), (164, 165, 211, 210), (114, 124, 202, 200), (144, 154, 208, 206), (212, 214, 215, 213), (214, 216, 217, 215), (216, 218, 219, 217), (218, 220, 221, 219), (220, 222, 223, 221), (222, 224, 225, 223), (224, 226, 227, 225), (161, 162, 227, 226), (111, 121, 218, 216), (141, 151, 224, 222), (122, 112, 217, 219), (152, 142, 223, 225), (91, 101, 214, 212), (121, 131, 220, 218), (151, 161, 226, 224), (102, 92, 213, 215), (258, 277, 247, 30), (277, 287, 246, 247), (287, 297, 245, 246), (297, 307, 244, 245), (307, 317, 243, 244), (317, 327, 242, 243), (327, 337, 241, 242), (337, 347, 240, 241), (347, 357, 239, 240), (357, 367, 238, 239), (27, 237, 268, 267), (267, 268, 269, 266), (266, 269, 270, 265), (265, 270, 271, 264), (264, 271, 272, 263), (263, 272, 273, 262), (262, 273, 274, 261), (261, 274, 275, 260), (260, 275, 276, 259), (259, 276, 277, 258), (237, 236, 278, 268), (268, 278, 279, 269), (269, 279, 280, 270), (270, 280, 281, 271), (271, 281, 282, 272), (272, 282, 283, 273), (273, 283, 284, 274), (274, 284, 285, 275), (275, 285, 286, 276), (276, 286, 287, 277), (236, 235, 288, 278), (278, 288, 289, 279), (339, 349, 414, 412), (280, 290, 291, 281), (281, 291, 292, 282), (332, 342, 396, 394), (283, 293, 294, 284), (284, 294, 295, 285), (286, 285, 368, 369), (286, 296, 297, 287), (235, 234, 298, 288), (288, 298, 299, 289), (309, 319, 408, 406), (290, 300, 301, 291), (291, 301, 302, 292), (302, 312, 390, 388), (293, 303, 304, 294), (294, 304, 305, 295), (326, 316, 375, 377), (296, 306, 307, 297), (234, 233, 308, 298), (298, 308, 309, 299), (279, 289, 402, 400), (300, 310, 311, 301), (301, 311, 312, 302), (352, 353, 399, 398), (303, 313, 314, 304), (304, 314, 315, 305), (296, 286, 369, 371), (306, 316, 317, 307), (233, 232, 318, 308), (308, 318, 319, 309), (340, 330, 411, 413), (310, 320, 321, 311), (311, 321, 322, 312), (333, 323, 393, 395), (313, 323, 324, 314), (314, 324, 325, 315), (345, 355, 382, 380), (316, 326, 327, 317), (232, 231, 328, 318), (318, 328, 329, 319), (310, 300, 405, 407), (320, 330, 331, 321), (321, 331, 332, 322), (303, 293, 387, 389), (323, 333, 334, 324), (324, 334, 335, 325), (315, 325, 376, 374), (326, 336, 337, 327), (231, 230, 338, 328), (328, 338, 339, 329), (329, 339, 412, 410), (330, 340, 341, 331), (331, 341, 342, 332), (322, 332, 394, 392), (333, 343, 344, 334), (334, 344, 345, 335), (285, 295, 370, 368), (336, 346, 347, 337), (230, 229, 348, 338), (338, 348, 349, 339), (299, 309, 406, 404), (340, 350, 351, 341), (341, 351, 352, 342), (292, 302, 388, 386), (343, 353, 354, 344), (344, 354, 355, 345), (346, 336, 379, 381), (346, 356, 357, 347), (229, 228, 358, 348), (348, 358, 359, 349), (349, 359, 360, 350), (350, 360, 361, 351), (351, 361, 362, 352), (352, 362, 363, 353), (353, 363, 364, 354), (354, 364, 365, 355), (355, 365, 366, 356), (356, 366, 367, 357), (228, 26, 248, 358), (358, 248, 249, 359), (359, 249, 250, 360), (360, 250, 251, 361), (361, 251, 252, 362), (362, 252, 253, 363), (363, 253, 254, 364), (364, 254, 255, 365), (365, 255, 256, 366), (366, 256, 257, 367), (368, 370, 371, 369), (370, 372, 373, 371), (372, 374, 375, 373), (374, 376, 377, 375), (376, 378, 379, 377), (378, 380, 381, 379), (380, 382, 383, 381), (356, 346, 381, 383), (295, 305, 372, 370), (325, 335, 378, 376), (306, 296, 371, 373), (336, 326, 377, 379), (355, 356, 383, 382), (305, 315, 374, 372), (335, 345, 380, 378), (316, 306, 373, 375), (384, 386, 387, 385), (386, 388, 389, 387), (388, 390, 391, 389), (390, 392, 393, 391), (392, 394, 395, 393), (394, 396, 397, 395), (396, 398, 399, 397), (313, 303, 389, 391), (343, 333, 395, 397), (282, 292, 386, 384), (312, 322, 392, 390), (342, 352, 398, 396), (293, 283, 385, 387), (323, 313, 391, 393), (283, 282, 384, 385), (353, 343, 397, 399), (400, 402, 403, 401), (402, 404, 405, 403), (404, 406, 407, 405), (406, 408, 409, 407), (408, 410, 411, 409), (410, 412, 413, 411), (412, 414, 415, 413), (290, 280, 401, 403), (320, 310, 407, 409), (280, 279, 400, 401), (350, 340, 413, 415), (289, 299, 404, 402), (319, 329, 410, 408), (300, 290, 403, 405), (330, 320, 409, 411), (349, 350, 415, 414), (416, 440, 425, 32), (440, 445, 424, 425), (422, 423, 461, 460), (441, 429, 465, 467), (454, 459, 421, 422), (33, 430, 436, 420), (420, 436, 437, 419), (438, 439, 532, 531), (417, 418, 528, 527), (417, 439, 440, 416), (430, 429, 441, 436), (436, 441, 442, 437), (437, 442, 443, 438), (438, 443, 444, 439), (439, 444, 445, 440), (429, 428, 464, 465), (441, 446, 447, 442), (442, 447, 475, 493, 494, 472), (451, 452, 479, 490, 489, 478), (444, 448, 449, 445), (445, 449, 468, 466), (446, 450, 451, 447), (444, 443, 473, 483, 484, 474), (448, 444, 474, 498, 497, 477), (448, 453, 454, 449), (427, 426, 455, 450), (450, 455, 456, 451), (451, 456, 457, 452), (452, 457, 458, 453), (453, 458, 459, 454), (426, 39, 431, 455), (455, 431, 432, 456), (432, 433, 522, 521), (456, 432, 521, 524), (458, 434, 435, 459), (466, 468, 461, 462), (468, 470, 460, 461), (465, 464, 469, 467), (464, 463, 471, 469), (450, 446, 469, 471), (454, 422, 460, 470), (449, 454, 470, 468), (423, 424, 462, 461), (427, 450, 471, 463), (428, 427, 463, 464), (446, 441, 467, 469), (424, 445, 466, 462), (516, 488, 477, 497), (512, 490, 479, 501), (508, 492, 480, 503), (453, 448, 477, 504, 503, 480), (447, 451, 478, 499, 500, 475), (452, 453, 480, 492, 491, 479), (443, 442, 472, 481, 482, 473), (488, 506, 504, 477), (506, 508, 503, 504), (502, 501, 507, 505), (505, 507, 508, 506), (501, 479, 491, 507), (507, 491, 492, 508), (510, 512, 501, 502), (475, 500, 509, 485), (500, 499, 511, 509), (509, 511, 512, 510), (499, 478, 489, 511), (511, 489, 490, 512), (484, 514, 498, 474), (514, 516, 497, 498), (472, 494, 517, 481), (494, 493, 519, 517), (493, 475, 485, 519), (524, 521, 522, 525), (525, 522, 523, 526), (458, 457, 525, 526), (433, 434, 523, 522), (457, 456, 524, 525), (434, 458, 526, 523), (529, 530, 531, 528), (528, 531, 532, 527), (439, 417, 527, 532), (419, 437, 530, 529), (418, 419, 529, 528), (437, 438, 531, 530), (552, 38, 613, 615), (557, 562, 534, 533), (562, 567, 535, 534), (567, 572, 536, 535), (572, 577, 537, 536), (543, 573, 625, 620), (552, 553, 554, 551), (551, 554, 555, 550), (550, 555, 556, 549), (549, 556, 557, 548), (542, 541, 558, 553), (553, 558, 559, 554), (554, 559, 560, 555), (555, 560, 561, 556), (556, 561, 562, 557), (541, 540, 563, 558), (558, 563, 564, 559), (559, 564, 565, 560), (560, 565, 566, 561), (561, 566, 567, 562), (540, 539, 568, 563), (563, 568, 569, 564), (564, 569, 570, 565), (565, 570, 571, 566), (566, 571, 572, 567), (539, 538, 573, 568), (568, 573, 574, 569), (569, 574, 575, 570), (570, 575, 576, 571), (571, 576, 577, 572), (573, 538, 619, 625), (573, 543, 544, 574), (574, 544, 545, 575), (575, 545, 546, 576), (576, 546, 547, 577), (589, 590, 638, 637), (587, 586, 634, 635), (591, 583, 631, 639), (585, 584, 632, 633), (37, 543, 620, 618), (36, 537, 610, 611), (577, 547, 614, 624), (538, 37, 618, 619), (557, 533, 617, 622), (38, 542, 612, 613), (553, 552, 615, 623), (542, 553, 623, 612), (537, 577, 624, 610), (533, 35, 616, 617), (547, 36, 611, 614), (35, 548, 621, 616), (21, 20, 595, 594), (18, 21, 594, 596), (20, 23, 597, 595), (23, 18, 596, 597), (600, 601, 599, 598), (21, 18, 600, 598), (23, 20, 599, 601), (20, 21, 598, 599), (17, 19, 603, 602), (16, 17, 602, 604), (19, 22, 605, 603), (22, 16, 604, 605), (606, 608, 609, 607), (22, 19, 607, 609), (19, 17, 606, 607), (16, 22, 609, 608), (578, 579, 611, 610), (580, 581, 613, 612), (579, 582, 614, 611), (581, 583, 615, 613), (584, 585, 617, 616), (586, 587, 619, 618), (588, 586, 618, 620), (589, 584, 616, 621), (585, 590, 622, 617), (591, 580, 612, 623), (592, 578, 610, 624), (587, 593, 625, 619), (583, 591, 623, 615), (590, 589, 621, 622), (593, 588, 620, 625), (582, 592, 624, 614), (640, 630, 627, 626), (637, 638, 633, 632), (629, 628, 639, 631), (635, 634, 636, 641), (586, 588, 636, 634), (588, 593, 641, 636), (584, 589, 637, 632), (579, 578, 626, 627), (592, 582, 630, 640), (590, 585, 633, 638), (581, 580, 628, 629), (580, 591, 639, 628), (582, 579, 627, 630), (578, 592, 640, 626), (583, 581, 629, 631), (593, 587, 635, 641), (642, 643, 644, 645), (486, 643, 642, 520), (476, 644, 643, 486), (495, 645, 644, 476), (520, 642, 645, 495), (646, 647, 648, 649), (502, 647, 646, 476), (505, 648, 647, 502), (487, 649, 648, 505), (476, 646, 649, 487), (650, 651, 652, 653), (505, 651, 650, 487), (506, 652, 651, 505), (488, 653, 652, 506), (487, 650, 653, 488), (654, 655, 656, 657), (510, 655, 654, 486), (502, 656, 655, 510), (476, 657, 656, 502), (486, 654, 657, 476), (658, 659, 660, 661), (509, 659, 658, 485), (510, 660, 659, 509), (486, 661, 660, 510), (485, 658, 661, 486), (662, 663, 664, 665), (496, 663, 662, 473), (513, 664, 663, 496), (483, 665, 664, 513), (473, 662, 665, 483), (666, 667, 668, 669), (513, 667, 666, 483), (514, 668, 667, 513), (484, 669, 668, 514), (483, 666, 669, 484), (670, 671, 672, 673), (495, 671, 670, 496), (515, 672, 671, 495), (513, 673, 672, 515), (496, 670, 673, 513), (674, 675, 676, 677), (515, 675, 674, 513), (516, 676, 675, 515), (514, 677, 676, 516), (513, 674, 677, 514), (678, 679, 680, 681), (476, 679, 678, 495), (487, 680, 679, 476), (515, 681, 680, 487), (495, 678, 681, 515), (682, 683, 684, 685), (487, 683, 682, 515), (488, 684, 683, 487), (516, 685, 684, 488), (515, 682, 685, 516), (686, 687, 688, 689), (518, 687, 686, 482), (496, 688, 687, 518), (473, 689, 688, 496), (482, 686, 689, 473), (690, 691, 692, 693), (520, 691, 690, 518), (495, 692, 691, 520), (496, 693, 692, 495), (518, 690, 693, 496), (694, 695, 696, 697), (517, 695, 694, 481), (518, 696, 695, 517), (482, 697, 696, 518), (481, 694, 697, 482), (698, 699, 700, 701), (519, 699, 698, 517), (520, 700, 699, 519), (518, 701, 700, 520), (517, 698, 701, 518), (702, 703, 704, 705), (485, 703, 702, 519), (486, 704, 703, 485), (520, 705, 704, 486), (519, 702, 705, 520)])
me_cube.polygons.foreach_set('material_index', [0, 0, 0, 0, 0, 0, 0, 0, 0, 0, 0, 0, 0, 0, 0, 0, 0, 0, 0, 0, 0, 0, 1, 1, 1, 1, 0, 0, 0, 0, 0, 0, 0, 0, 0, 0, 0, 0, 1, 1, 1, 1, 1, 1, 1, 1, 1, 1, 1, 1, 1, 1, 1, 1, 1, 1, 1, 1, 1, 1, 1, 1, 1, 1, 1, 1, 1, 1, 1, 1, 1, 1, 1, 1, 1, 1, 1, 1, 1, 1, 1, 1, 1, 1, 1, 1, 1, 1, 1, 1, 1, 1, 1, 1, 1, 1, 1, 1, 1, 1, 1, 1, 1, 1, 1, 1, 1, 1, 1, 1, 1, 1, 1, 1, 1, 1, 1, 1, 1, 1, 1, 1, 1, 1, 1, 1, 1, 1, 1, 1, 1, 1, 1, 1, 1, 1, 1, 1, 1, 1, 1, 1, 1, 1, 1, 1, 1, 1, 1, 1, 1, 1, 1, 1, 1, 1, 1, 1, 2, 2, 2, 2, 2, 2, 2, 1, 1, 1, 1, 1, 1, 1, 1, 1, 2, 2, 2, 2, 2, 2, 2, 1, 1, 1, 1, 1, 1, 1, 1, 1, 2, 2, 2, 2, 2, 2, 2, 1, 1, 1, 1, 1, 1, 1, 1, 1, 1, 1, 1, 1, 1, 1, 1, 1, 1, 1, 1, 1, 1, 1, 1, 1, 1, 1, 1, 1, 1, 1, 1, 1, 1, 1, 1, 1, 1, 1, 1, 1, 1, 1, 1, 1, 1, 1, 1, 1, 1, 1, 1, 1, 1, 1, 1, 1, 1, 1, 1, 1, 1, 1, 1, 1, 1, 1, 1, 1, 1, 1, 1, 1, 1, 1, 1, 1, 1, 1, 1, 1, 1, 1, 1, 1, 1, 1, 1, 1, 1, 1, 1, 1, 1, 1, 1, 1, 1, 1, 1, 1, 1, 1, 1, 1, 1, 1, 1, 1, 1, 1, 1, 1, 1, 1, 1, 1, 1, 1, 1, 1, 1, 1, 1, 1, 1, 1, 1, 1, 2, 2, 2, 2, 2, 2, 2, 1, 1, 1, 1, 1, 1, 1, 1, 1, 2, 2, 2, 2, 2, 2, 2, 1, 1, 1, 1, 1, 1, 1, 1, 1, 2, 2, 2, 2, 2, 2, 2, 1, 1, 1, 1, 1, 1, 1, 1, 1, 1, 1, 0, 1, 1, 1, 1, 1, 0, 1, 1, 1, 1, 1, 1, 0, 1, 1, 1, 1, 1, 1, 1, 1, 1, 1, 1, 1, 1, 1, 1, 1, 0, 1, 1, 1, 1, 1, 1, 1, 1, 1, 0, 1, 0, 1, 1, 1, 3, 1, 1, 1, 1, 1, 1, 1, 1, 1, 3, 3, 1, 1, 1, 1, 1, 3, 1, 1, 1, 1, 1, 1, 1, 1, 0, 1, 1, 1, 1, 1, 1, 0, 1, 0, 1, 1, 1, 1, 1, 1, 1, 1, 1, 1, 1, 1, 1, 1, 1, 1, 1, 1, 1, 1, 1, 1, 1, 1, 1, 1, 1, 1, 1, 1, 1, 1, 1, 1, 1, 1, 1, 1, 0, 0, 1, 0, 1, 0, 1, 1, 1, 0, 0, 0, 0, 0, 0, 0, 0, 0, 0, 0, 0, 0, 0, 0, 0, 0, 0, 0, 1, 1, 1, 1, 1, 1, 1, 1, 1, 1, 1, 1, 1, 1, 1, 1, 1, 1, 1, 1, 1, 1, 1, 1, 1, 1, 1, 1, 1, 1, 1, 1, 2, 2, 2, 2, 2, 2, 2, 2, 2, 2, 2, 2, 2, 2, 2, 2, 2, 2, 2, 2, 2, 2, 2, 2, 2, 2, 2, 2, 2, 2, 2, 2, 2, 2, 2, 2, 2, 2, 2, 2, 2, 2, 2, 2, 2, 2, 2, 2, 2, 2, 2, 2, 2, 2, 2, 2, 2, 2, 2, 2, 2, 2, 2, 2, 2, 2, 2, 2, 2, 2, 2, 2, 2, 2, 2, 2, 2, 2, 2, 2])
_uv = me_cube.uv_layers.new(name='UVMap')
_uv.uv.foreach_set('vector', [0.6385, 0.5135, 0.8615, 0.5135, 0.8615, 0.5135, 0.6385, 0.5135, 0.4035, 0.7785, 0.5965, 0.7785, 0.5965, 0.7785, 0.5644, 0.7785, 0.5322, 0.7785, 0.5, 0.7785, 0.4678, 0.7785, 0.4356, 0.7785, 0.4035, 0.7785, 0.5954, 0.2204, 0.4046, 0.2204, 0.4046, 0.2204, 0.4219, 0.2204, 0.4393, 0.2204, 0.4566, 0.2204, 0.474, 0.2204, 0.4913, 0.2204, 0.5087, 0.2204, 0.526, 0.2204, 0.5434, 0.2204, 0.5607, 0.2204, 0.5781, 0.2204, 0.5954, 0.2204, 0.1371, 0.5121, 0.3629, 0.5121, 0.3629, 0.5121, 0.1371, 0.5121, 0.5965, 0.9715, 0.4035, 0.9715, 0.4035, 0.9715, 0.4356, 0.9715, 0.4678, 0.9715, 0.5, 0.9715, 0.5322, 0.9715, 0.5644, 0.9715, 0.5965, 0.9715, 0.5954, 0.7204, 0.4046, 0.7204, 0.4046, 0.7204, 0.4219, 0.7204, 0.4393, 0.7204, 0.4566, 0.7204, 0.474, 0.7204, 0.4913, 0.7204, 0.5087, 0.7204, 0.526, 0.7204, 0.5434, 0.7204, 0.5607, 0.7204, 0.5781, 0.7204, 0.5954, 0.7204, 0.4046, 0.02957, 0.4046, 0.2204, 0.375, 0.25, 0.375, 0.0, 0.5954, 0.5296, 0.4046, 0.5296, 0.375, 0.5, 0.625, 0.5, 0.5954, 0.02957, 0.4046, 0.02957, 0.375, 0.0, 0.625, 0.0, 0.4046, 0.7204, 0.5954, 0.7204, 0.625, 0.75, 0.375, 0.75, 0.4046, 0.2204, 0.5954, 0.2204, 0.625, 0.25, 0.375, 0.25, 0.5954, 0.7204, 0.5954, 0.5296, 0.625, 0.5, 0.625, 0.75, 0.5954, 0.2204, 0.5954, 0.02957, 0.625, 0.0, 0.625, 0.25, 0.4046, 0.5296, 0.4046, 0.7204, 0.375, 0.75, 0.375, 0.5, 0.4035, 0.2785, 0.4035, 0.4715, 0.375, 0.5, 0.375, 0.25, 0.4035, 0.4715, 0.5965, 0.4715, 0.625, 0.5, 0.375, 0.5, 0.4035, 0.9715, 0.5965, 0.9715, 0.625, 1.0, 0.375, 1.0, 0.5965, 0.7785, 0.4035, 0.7785, 0.375, 0.75, 0.625, 0.75, 0.5965, 0.2785, 0.4035, 0.2785, 0.375, 0.25, 0.625, 0.25, 0.5965, 0.9715, 0.5965, 0.7785, 0.625, 0.75, 0.625, 1.0, 0.4035, 0.7785, 0.4035, 0.9715, 0.375, 1.0, 0.375, 0.75, 0.5965, 0.4715, 0.5965, 0.2785, 0.625, 0.25, 0.625, 0.5, 0.4035, 0.9394, 0.4356, 0.9394, 0.4356, 0.9394, 0.4035, 0.9394, 0.5781, 0.2031, 0.5954, 0.2031, 0.5954, 0.2204, 0.5781, 0.2204, 0.5781, 0.7031, 0.5954, 0.7031, 0.5954, 0.7204, 0.5781, 0.7204, 0.5644, 0.4394, 0.5965, 0.4394, 0.5965, 0.4715, 0.5644, 0.4715, 0.5954, 0.5296, 0.5954, 0.7204, 0.5954, 0.7204, 0.5954, 0.7031, 0.5954, 0.6857, 0.5954, 0.6684, 0.5954, 0.651, 0.5954, 0.6337, 0.5954, 0.6163, 0.5954, 0.599, 0.5954, 0.5816, 0.5954, 0.5643, 0.5954, 0.5469, 0.5954, 0.5296, 0.4035, 0.2785, 0.5965, 0.2785, 0.5965, 0.2785, 0.5644, 0.2785, 0.5322, 0.2785, 0.5, 0.2785, 0.4678, 0.2785, 0.4356, 0.2785, 0.4035, 0.2785, 0.5954, 0.02957, 0.5954, 0.2204, 0.5954, 0.2204, 0.5954, 0.2031, 0.5954, 0.1857, 0.5954, 0.1684, 0.5954, 0.151, 0.5954, 0.1337, 0.5954, 0.1163, 0.5954, 0.09897, 0.5954, 0.08162, 0.5954, 0.06427, 0.5954, 0.04692, 0.5954, 0.02957, 0.5965, 0.7785, 0.5965, 0.9715, 0.5965, 0.9715, 0.5965, 0.9394, 0.5965, 0.9072, 0.5965, 0.875, 0.5965, 0.8428, 0.5965, 0.8106, 0.5965, 0.7785, 0.4046, 0.7204, 0.4046, 0.5296, 0.4046, 0.5296, 0.4046, 0.5469, 0.4046, 0.5643, 0.4046, 0.5816, 0.4046, 0.599, 0.4046, 0.6163, 0.4046, 0.6337, 0.4046, 0.651, 0.4046, 0.6684, 0.4046, 0.6857, 0.4046, 0.7031, 0.4046, 0.7204, 0.4035, 0.9715, 0.4035, 0.7785, 0.4035, 0.7785, 0.4035, 0.8106, 0.4035, 0.8428, 0.4035, 0.875, 0.4035, 0.9072, 0.4035, 0.9394, 0.4035, 0.9715, 0.4046, 0.2204, 0.4046, 0.02957, 0.4046, 0.02957, 0.4046, 0.04692, 0.4046, 0.06427, 0.4046, 0.08162, 0.4046, 0.09897, 0.4046, 0.1163, 0.4046, 0.1337, 0.4046, 0.151, 0.4046, 0.1684, 0.4046, 0.1857, 0.4046, 0.2031, 0.4046, 0.2204, 0.5965, 0.2785, 0.5965, 0.4715, 0.5965, 0.4715, 0.5965, 0.4394, 0.5965, 0.4072, 0.5965, 0.375, 0.5965, 0.3428, 0.5965, 0.3106, 0.5965, 0.2785, 0.4046, 0.5296, 0.5954, 0.5296, 0.5954, 0.5296, 0.5781, 0.5296, 0.5607, 0.5296, 0.5434, 0.5296, 0.526, 0.5296, 0.5087, 0.5296, 0.4913, 0.5296, 0.474, 0.5296, 0.4566, 0.5296, 0.4393, 0.5296, 0.4219, 0.5296, 0.4046, 0.5296, 0.4035, 0.4715, 0.4035, 0.2785, 0.4035, 0.2785, 0.4035, 0.3106, 0.4035, 0.3428, 0.4035, 0.375, 0.4035, 0.4072, 0.4035, 0.4394, 0.4035, 0.4715, 0.4046, 0.02957, 0.5954, 0.02957, 0.5954, 0.02957, 0.5781, 0.02957, 0.5607, 0.02957, 0.5434, 0.02957, 0.526, 0.02957, 0.5087, 0.02957, 0.4913, 0.02957, 0.474, 0.02957, 0.4566, 0.02957, 0.4393, 0.02957, 0.4219, 0.02957, 0.4046, 0.02957, 0.5965, 0.4715, 0.4035, 0.4715, 0.4035, 0.4715, 0.4356, 0.4715, 0.4678, 0.4715, 0.5, 0.4715, 0.5322, 0.4715, 0.5644, 0.4715, 0.5965, 0.4715, 0.4046, 0.2031, 0.4219, 0.2031, 0.4219, 0.2204, 0.4046, 0.2204, 0.4219, 0.2031, 0.4393, 0.2031, 0.4393, 0.2204, 0.4219, 0.2204, 0.4393, 0.2031, 0.4566, 0.2031, 0.4566, 0.2204, 0.4393, 0.2204, 0.4566, 0.2031, 0.474, 0.2031, 0.474, 0.2204, 0.4566, 0.2204, 0.474, 0.2031, 0.4913, 0.2031, 0.4913, 0.2204, 0.474, 0.2204, 0.4913, 0.2031, 0.5087, 0.2031, 0.5087, 0.2204, 0.4913, 0.2204, 0.5087, 0.2031, 0.526, 0.2031, 0.526, 0.2204, 0.5087, 0.2204, 0.526, 0.2031, 0.5434, 0.2031, 0.5434, 0.2204, 0.526, 0.2204, 0.5434, 0.2031, 0.5607, 0.2031, 0.5607, 0.2204, 0.5434, 0.2204, 0.5607, 0.2031, 0.5781, 0.2031, 0.5781, 0.2204, 0.5607, 0.2204, 0.4046, 0.02957, 0.4219, 0.02957, 0.4219, 0.04692, 0.4046, 0.04692, 0.4046, 0.04692, 0.4219, 0.04692, 0.4219, 0.06427, 0.4046, 0.06427, 0.4046, 0.06427, 0.4219, 0.06427, 0.4219, 0.08162, 0.4046, 0.08162, 0.4046, 0.08162, 0.4219, 0.08162, 0.4219, 0.09897, 0.4046, 0.09897, 0.4046, 0.09897, 0.4219, 0.09897, 0.4219, 0.1163, 0.4046, 0.1163, 0.4046, 0.1163, 0.4219, 0.1163, 0.4219, 0.1337, 0.4046, 0.1337, 0.4046, 0.1337, 0.4219, 0.1337, 0.4219, 0.151, 0.4046, 0.151, 0.4046, 0.151, 0.4219, 0.151, 0.4219, 0.1684, 0.4046, 0.1684, 0.4046, 0.1684, 0.4219, 0.1684, 0.4219, 0.1857, 0.4046, 0.1857, 0.4046, 0.1857, 0.4219, 0.1857, 0.4219, 0.2031, 0.4046, 0.2031, 0.4219, 0.02957, 0.4393, 0.02957, 0.4393, 0.04692, 0.4219, 0.04692, 0.4219, 0.04692, 0.4393, 0.04692, 0.4393, 0.06427, 0.4219, 0.06427, 0.4219, 0.06427, 0.4393, 0.06427, 0.4393, 0.08162, 0.4219, 0.08162, 0.4219, 0.08162, 0.4393, 0.08162, 0.4393, 0.09897, 0.4219, 0.09897, 0.4219, 0.09897, 0.4393, 0.09897, 0.4393, 0.1163, 0.4219, 0.1163, 0.4219, 0.1163, 0.4393, 0.1163, 0.4393, 0.1337, 0.4219, 0.1337, 0.4219, 0.1337, 0.4393, 0.1337, 0.4393, 0.151, 0.4219, 0.151, 0.4219, 0.151, 0.4393, 0.151, 0.4393, 0.1684, 0.4219, 0.1684, 0.4219, 0.1684, 0.4393, 0.1684, 0.4393, 0.1857, 0.4219, 0.1857, 0.4219, 0.1857, 0.4393, 0.1857, 0.4393, 0.2031, 0.4219, 0.2031, 0.4393, 0.02957, 0.4566, 0.02957, 0.4566, 0.04692, 0.4393, 0.04692, 0.4393, 0.04692, 0.4566, 0.04692, 0.4566, 0.06427, 0.4393, 0.06427, 0.526, 0.08162, 0.5087, 0.08162, 0.5087, 0.08162, 0.526, 0.08162, 0.4393, 0.08162, 0.4566, 0.08162, 0.4566, 0.09897, 0.4393, 0.09897, 0.4393, 0.09897, 0.4566, 0.09897, 0.4566, 0.1163, 0.4393, 0.1163, 0.4393, 0.1337, 0.4393, 0.1163, 0.4393, 0.1163, 0.4393, 0.1337, 0.4393, 0.1337, 0.4566, 0.1337, 0.4566, 0.151, 0.4393, 0.151, 0.4393, 0.151, 0.4566, 0.151, 0.4566, 0.1684, 0.4393, 0.1684, 0.5434, 0.1857, 0.526, 0.1857, 0.526, 0.1857, 0.5434, 0.1857, 0.4393, 0.1857, 0.4566, 0.1857, 0.4566, 0.2031, 0.4393, 0.2031, 0.4566, 0.02957, 0.474, 0.02957, 0.474, 0.04692, 0.4566, 0.04692, 0.4566, 0.04692, 0.474, 0.04692, 0.474, 0.06427, 0.4566, 0.06427, 0.474, 0.08162, 0.4566, 0.08162, 0.4566, 0.08162, 0.474, 0.08162, 0.4566, 0.08162, 0.474, 0.08162, 0.474, 0.09897, 0.4566, 0.09897, 0.4566, 0.09897, 0.474, 0.09897, 0.474, 0.1163, 0.4566, 0.1163, 0.4566, 0.1337, 0.4393, 0.1337, 0.4393, 0.1337, 0.4566, 0.1337, 0.4566, 0.1337, 0.474, 0.1337, 0.474, 0.151, 0.4566, 0.151, 0.4566, 0.151, 0.474, 0.151, 0.474, 0.1684, 0.4566, 0.1684, 0.4913, 0.1857, 0.474, 0.1857, 0.474, 0.1857, 0.4913, 0.1857, 0.4566, 0.1857, 0.474, 0.1857, 0.474, 0.2031, 0.4566, 0.2031, 0.474, 0.02957, 0.4913, 0.02957, 0.4913, 0.04692, 0.474, 0.04692, 0.474, 0.04692, 0.4913, 0.04692, 0.4913, 0.06427, 0.474, 0.06427, 0.5087, 0.06427, 0.526, 0.06427, 0.526, 0.06427, 0.5087, 0.06427, 0.474, 0.08162, 0.4913, 0.08162, 0.4913, 0.09897, 0.474, 0.09897, 0.474, 0.09897, 0.4913, 0.09897, 0.4913, 0.1163, 0.474, 0.1163, 0.5434, 0.1163, 0.5607, 0.1163, 0.5607, 0.1163, 0.5434, 0.1163, 0.474, 0.1337, 0.4913, 0.1337, 0.4913, 0.151, 0.474, 0.151, 0.474, 0.151, 0.4913, 0.151, 0.4913, 0.1684, 0.474, 0.1684, 0.526, 0.1684, 0.5434, 0.1684, 0.5434, 0.1684, 0.526, 0.1684, 0.474, 0.1857, 0.4913, 0.1857, 0.4913, 0.2031, 0.474, 0.2031, 0.4913, 0.02957, 0.5087, 0.02957, 0.5087, 0.04692, 0.4913, 0.04692, 0.4913, 0.04692, 0.5087, 0.04692, 0.5087, 0.06427, 0.4913, 0.06427, 0.4566, 0.06427, 0.474, 0.06427, 0.474, 0.06427, 0.4566, 0.06427, 0.4913, 0.08162, 0.5087, 0.08162, 0.5087, 0.09897, 0.4913, 0.09897, 0.4913, 0.09897, 0.5087, 0.09897, 0.5087, 0.1163, 0.4913, 0.1163, 0.4913, 0.1163, 0.5087, 0.1163, 0.5087, 0.1163, 0.4913, 0.1163, 0.4913, 0.1337, 0.5087, 0.1337, 0.5087, 0.151, 0.4913, 0.151, 0.4913, 0.151, 0.5087, 0.151, 0.5087, 0.1684, 0.4913, 0.1684, 0.474, 0.1684, 0.4913, 0.1684, 0.4913, 0.1684, 0.474, 0.1684, 0.4913, 0.1857, 0.5087, 0.1857, 0.5087, 0.2031, 0.4913, 0.2031, 0.5087, 0.02957, 0.526, 0.02957, 0.526, 0.04692, 0.5087, 0.04692, 0.5087, 0.04692, 0.526, 0.04692, 0.526, 0.06427, 0.5087, 0.06427, 0.5607, 0.08162, 0.5434, 0.08162, 0.5434, 0.08162, 0.5607, 0.08162, 0.5087, 0.08162, 0.526, 0.08162, 0.526, 0.09897, 0.5087, 0.09897, 0.5087, 0.09897, 0.526, 0.09897, 0.526, 0.1163, 0.5087, 0.1163, 0.4393, 0.1163, 0.4566, 0.1163, 0.4566, 0.1163, 0.4393, 0.1163, 0.5087, 0.1337, 0.526, 0.1337, 0.526, 0.151, 0.5087, 0.151, 0.5087, 0.151, 0.526, 0.151, 0.526, 0.1684, 0.5087, 0.1684, 0.5607, 0.1684, 0.5607, 0.1857, 0.5607, 0.1857, 0.5607, 0.1684, 0.5087, 0.1857, 0.526, 0.1857, 0.526, 0.2031, 0.5087, 0.2031, 0.526, 0.02957, 0.5434, 0.02957, 0.5434, 0.04692, 0.526, 0.04692, 0.526, 0.04692, 0.5434, 0.04692, 0.5434, 0.06427, 0.526, 0.06427, 0.5087, 0.08162, 0.4913, 0.08162, 0.4913, 0.08162, 0.5087, 0.08162, 0.526, 0.08162, 0.5434, 0.08162, 0.5434, 0.09897, 0.526, 0.09897, 0.526, 0.09897, 0.5434, 0.09897, 0.5434, 0.1163, 0.526, 0.1163, 0.5434, 0.1337, 0.526, 0.1337, 0.526, 0.1337, 0.5434, 0.1337, 0.526, 0.1337, 0.5434, 0.1337, 0.5434, 0.151, 0.526, 0.151, 0.526, 0.151, 0.5434, 0.151, 0.5434, 0.1684, 0.526, 0.1684, 0.526, 0.1857, 0.5087, 0.1857, 0.5087, 0.1857, 0.526, 0.1857, 0.526, 0.1857, 0.5434, 0.1857, 0.5434, 0.2031, 0.526, 0.2031, 0.5434, 0.02957, 0.5607, 0.02957, 0.5607, 0.04692, 0.5434, 0.04692, 0.5434, 0.04692, 0.5607, 0.04692, 0.5607, 0.06427, 0.5434, 0.06427, 0.4393, 0.08162, 0.4393, 0.06427, 0.4393, 0.06427, 0.4393, 0.08162, 0.5434, 0.08162, 0.5607, 0.08162, 0.5607, 0.09897, 0.5434, 0.09897, 0.5434, 0.09897, 0.5607, 0.09897, 0.5607, 0.1163, 0.5434, 0.1163, 0.4913, 0.1337, 0.474, 0.1337, 0.474, 0.1337, 0.4913, 0.1337, 0.5434, 0.1337, 0.5607, 0.1337, 0.5607, 0.151, 0.5434, 0.151, 0.5434, 0.151, 0.5607, 0.151, 0.5607, 0.1684, 0.5434, 0.1684, 0.474, 0.1857, 0.4566, 0.1857, 0.4566, 0.1857, 0.474, 0.1857, 0.5434, 0.1857, 0.5607, 0.1857, 0.5607, 0.2031, 0.5434, 0.2031, 0.5607, 0.02957, 0.5781, 0.02957, 0.5781, 0.04692, 0.5607, 0.04692, 0.5607, 0.04692, 0.5781, 0.04692, 0.5781, 0.06427, 0.5607, 0.06427, 0.5607, 0.06427, 0.5781, 0.06427, 0.5781, 0.08162, 0.5607, 0.08162, 0.5607, 0.08162, 0.5781, 0.08162, 0.5781, 0.09897, 0.5607, 0.09897, 0.5607, 0.09897, 0.5781, 0.09897, 0.5781, 0.1163, 0.5607, 0.1163, 0.5607, 0.1163, 0.5781, 0.1163, 0.5781, 0.1337, 0.5607, 0.1337, 0.5607, 0.1337, 0.5781, 0.1337, 0.5781, 0.151, 0.5607, 0.151, 0.5607, 0.151, 0.5781, 0.151, 0.5781, 0.1684, 0.5607, 0.1684, 0.5607, 0.1684, 0.5781, 0.1684, 0.5781, 0.1857, 0.5607, 0.1857, 0.5607, 0.1857, 0.5781, 0.1857, 0.5781, 0.2031, 0.5607, 0.2031, 0.5781, 0.02957, 0.5954, 0.02957, 0.5954, 0.04692, 0.5781, 0.04692, 0.5781, 0.04692, 0.5954, 0.04692, 0.5954, 0.06427, 0.5781, 0.06427, 0.5781, 0.06427, 0.5954, 0.06427, 0.5954, 0.08162, 0.5781, 0.08162, 0.5781, 0.08162, 0.5954, 0.08162, 0.5954, 0.09897, 0.5781, 0.09897, 0.5781, 0.09897, 0.5954, 0.09897, 0.5954, 0.1163, 0.5781, 0.1163, 0.5781, 0.1163, 0.5954, 0.1163, 0.5954, 0.1337, 0.5781, 0.1337, 0.5781, 0.1337, 0.5954, 0.1337, 0.5954, 0.151, 0.5781, 0.151, 0.5781, 0.151, 0.5954, 0.151, 0.5954, 0.1684, 0.5781, 0.1684, 0.5781, 0.1684, 0.5954, 0.1684, 0.5954, 0.1857, 0.5781, 0.1857, 0.5781, 0.1857, 0.5954, 0.1857, 0.5954, 0.2031, 0.5781, 0.2031, 0.4393, 0.1684, 0.4566, 0.1684, 0.4566, 0.1857, 0.4393, 0.1857, 0.4566, 0.1684, 0.474, 0.1684, 0.474, 0.1857, 0.4566, 0.1857, 0.474, 0.1684, 0.4913, 0.1684, 0.4913, 0.1857, 0.474, 0.1857, 0.4913, 0.1684, 0.5087, 0.1684, 0.5087, 0.1857, 0.4913, 0.1857, 0.5087, 0.1684, 0.526, 0.1684, 0.526, 0.1857, 0.5087, 0.1857, 0.526, 0.1684, 0.5434, 0.1684, 0.5434, 0.1857, 0.526, 0.1857, 0.5434, 0.1684, 0.5607, 0.1684, 0.5607, 0.1857, 0.5434, 0.1857, 0.4393, 0.1684, 0.4566, 0.1684, 0.4566, 0.1684, 0.4393, 0.1684, 0.4913, 0.1684, 0.5087, 0.1684, 0.5087, 0.1684, 0.4913, 0.1684, 0.5434, 0.1684, 0.5607, 0.1684, 0.5607, 0.1684, 0.5434, 0.1684, 0.4566, 0.1857, 0.4393, 0.1857, 0.4393, 0.1857, 0.4566, 0.1857, 0.4393, 0.1857, 0.4393, 0.1684, 0.4393, 0.1684, 0.4393, 0.1857, 0.5087, 0.1857, 0.4913, 0.1857, 0.4913, 0.1857, 0.5087, 0.1857, 0.5607, 0.1857, 0.5434, 0.1857, 0.5434, 0.1857, 0.5607, 0.1857, 0.4566, 0.1684, 0.474, 0.1684, 0.474, 0.1684, 0.4566, 0.1684, 0.5087, 0.1684, 0.526, 0.1684, 0.526, 0.1684, 0.5087, 0.1684, 0.4393, 0.1163, 0.4566, 0.1163, 0.4566, 0.1337, 0.4393, 0.1337, 0.4566, 0.1163, 0.474, 0.1163, 0.474, 0.1337, 0.4566, 0.1337, 0.474, 0.1163, 0.4913, 0.1163, 0.4913, 0.1337, 0.474, 0.1337, 0.4913, 0.1163, 0.5087, 0.1163, 0.5087, 0.1337, 0.4913, 0.1337, 0.5087, 0.1163, 0.526, 0.1163, 0.526, 0.1337, 0.5087, 0.1337, 0.526, 0.1163, 0.5434, 0.1163, 0.5434, 0.1337, 0.526, 0.1337, 0.5434, 0.1163, 0.5607, 0.1163, 0.5607, 0.1337, 0.5434, 0.1337, 0.5087, 0.1337, 0.4913, 0.1337, 0.4913, 0.1337, 0.5087, 0.1337, 0.5607, 0.1337, 0.5434, 0.1337, 0.5434, 0.1337, 0.5607, 0.1337, 0.4566, 0.1163, 0.474, 0.1163, 0.474, 0.1163, 0.4566, 0.1163, 0.5087, 0.1163, 0.526, 0.1163, 0.526, 0.1163, 0.5087, 0.1163, 0.474, 0.1337, 0.4566, 0.1337, 0.4566, 0.1337, 0.474, 0.1337, 0.526, 0.1337, 0.5087, 0.1337, 0.5087, 0.1337, 0.526, 0.1337, 0.5607, 0.1163, 0.5607, 0.1337, 0.5607, 0.1337, 0.5607, 0.1163, 0.474, 0.1163, 0.4913, 0.1163, 0.4913, 0.1163, 0.474, 0.1163, 0.526, 0.1163, 0.5434, 0.1163, 0.5434, 0.1163, 0.526, 0.1163, 0.4393, 0.06427, 0.4566, 0.06427, 0.4566, 0.08162, 0.4393, 0.08162, 0.4566, 0.06427, 0.474, 0.06427, 0.474, 0.08162, 0.4566, 0.08162, 0.474, 0.06427, 0.4913, 0.06427, 0.4913, 0.08162, 0.474, 0.08162, 0.4913, 0.06427, 0.5087, 0.06427, 0.5087, 0.08162, 0.4913, 0.08162, 0.5087, 0.06427, 0.526, 0.06427, 0.526, 0.08162, 0.5087, 0.08162, 0.526, 0.06427, 0.5434, 0.06427, 0.5434, 0.08162, 0.526, 0.08162, 0.5434, 0.06427, 0.5607, 0.06427, 0.5607, 0.08162, 0.5434, 0.08162, 0.5607, 0.06427, 0.5607, 0.08162, 0.5607, 0.08162, 0.5607, 0.06427, 0.474, 0.06427, 0.4913, 0.06427, 0.4913, 0.06427, 0.474, 0.06427, 0.526, 0.06427, 0.5434, 0.06427, 0.5434, 0.06427, 0.526, 0.06427, 0.4913, 0.08162, 0.474, 0.08162, 0.474, 0.08162, 0.4913, 0.08162, 0.5434, 0.08162, 0.526, 0.08162, 0.526, 0.08162, 0.5434, 0.08162, 0.4393, 0.06427, 0.4566, 0.06427, 0.4566, 0.06427, 0.4393, 0.06427, 0.4913, 0.06427, 0.5087, 0.06427, 0.5087, 0.06427, 0.4913, 0.06427, 0.5434, 0.06427, 0.5607, 0.06427, 0.5607, 0.06427, 0.5434, 0.06427, 0.4566, 0.08162, 0.4393, 0.08162, 0.4393, 0.08162, 0.4566, 0.08162, 0.4046, 0.7031, 0.4219, 0.7031, 0.4219, 0.7204, 0.4046, 0.7204, 0.4219, 0.7031, 0.4393, 0.7031, 0.4393, 0.7204, 0.4219, 0.7204, 0.4393, 0.7031, 0.4566, 0.7031, 0.4566, 0.7204, 0.4393, 0.7204, 0.4566, 0.7031, 0.474, 0.7031, 0.474, 0.7204, 0.4566, 0.7204, 0.474, 0.7031, 0.4913, 0.7031, 0.4913, 0.7204, 0.474, 0.7204, 0.4913, 0.7031, 0.5087, 0.7031, 0.5087, 0.7204, 0.4913, 0.7204, 0.5087, 0.7031, 0.526, 0.7031, 0.526, 0.7204, 0.5087, 0.7204, 0.526, 0.7031, 0.5434, 0.7031, 0.5434, 0.7204, 0.526, 0.7204, 0.5434, 0.7031, 0.5607, 0.7031, 0.5607, 0.7204, 0.5434, 0.7204, 0.5607, 0.7031, 0.5781, 0.7031, 0.5781, 0.7204, 0.5607, 0.7204, 0.4046, 0.5296, 0.4219, 0.5296, 0.4219, 0.5469, 0.4046, 0.5469, 0.4046, 0.5469, 0.4219, 0.5469, 0.4219, 0.5643, 0.4046, 0.5643, 0.4046, 0.5643, 0.4219, 0.5643, 0.4219, 0.5816, 0.4046, 0.5816, 0.4046, 0.5816, 0.4219, 0.5816, 0.4219, 0.599, 0.4046, 0.599, 0.4046, 0.599, 0.4219, 0.599, 0.4219, 0.6163, 0.4046, 0.6163, 0.4046, 0.6163, 0.4219, 0.6163, 0.4219, 0.6337, 0.4046, 0.6337, 0.4046, 0.6337, 0.4219, 0.6337, 0.4219, 0.651, 0.4046, 0.651, 0.4046, 0.651, 0.4219, 0.651, 0.4219, 0.6684, 0.4046, 0.6684, 0.4046, 0.6684, 0.4219, 0.6684, 0.4219, 0.6857, 0.4046, 0.6857, 0.4046, 0.6857, 0.4219, 0.6857, 0.4219, 0.7031, 0.4046, 0.7031, 0.4219, 0.5296, 0.4393, 0.5296, 0.4393, 0.5469, 0.4219, 0.5469, 0.4219, 0.5469, 0.4393, 0.5469, 0.4393, 0.5643, 0.4219, 0.5643, 0.4219, 0.5643, 0.4393, 0.5643, 0.4393, 0.5816, 0.4219, 0.5816, 0.4219, 0.5816, 0.4393, 0.5816, 0.4393, 0.599, 0.4219, 0.599, 0.4219, 0.599, 0.4393, 0.599, 0.4393, 0.6163, 0.4219, 0.6163, 0.4219, 0.6163, 0.4393, 0.6163, 0.4393, 0.6337, 0.4219, 0.6337, 0.4219, 0.6337, 0.4393, 0.6337, 0.4393, 0.651, 0.4219, 0.651, 0.4219, 0.651, 0.4393, 0.651, 0.4393, 0.6684, 0.4219, 0.6684, 0.4219, 0.6684, 0.4393, 0.6684, 0.4393, 0.6857, 0.4219, 0.6857, 0.4219, 0.6857, 0.4393, 0.6857, 0.4393, 0.7031, 0.4219, 0.7031, 0.4393, 0.5296, 0.4566, 0.5296, 0.4566, 0.5469, 0.4393, 0.5469, 0.4393, 0.5469, 0.4566, 0.5469, 0.4566, 0.5643, 0.4393, 0.5643, 0.5434, 0.5643, 0.5607, 0.5643, 0.5607, 0.5643, 0.5434, 0.5643, 0.4393, 0.5816, 0.4566, 0.5816, 0.4566, 0.599, 0.4393, 0.599, 0.4393, 0.599, 0.4566, 0.599, 0.4566, 0.6163, 0.4393, 0.6163, 0.526, 0.6163, 0.5434, 0.6163, 0.5434, 0.6163, 0.526, 0.6163, 0.4393, 0.6337, 0.4566, 0.6337, 0.4566, 0.651, 0.4393, 0.651, 0.4393, 0.651, 0.4566, 0.651, 0.4566, 0.6684, 0.4393, 0.6684, 0.4393, 0.6857, 0.4393, 0.6684, 0.4393, 0.6684, 0.4393, 0.6857, 0.4393, 0.6857, 0.4566, 0.6857, 0.4566, 0.7031, 0.4393, 0.7031, 0.4566, 0.5296, 0.474, 0.5296, 0.474, 0.5469, 0.4566, 0.5469, 0.4566, 0.5469, 0.474, 0.5469, 0.474, 0.5643, 0.4566, 0.5643, 0.4913, 0.5643, 0.5087, 0.5643, 0.5087, 0.5643, 0.4913, 0.5643, 0.4566, 0.5816, 0.474, 0.5816, 0.474, 0.599, 0.4566, 0.599, 0.4566, 0.599, 0.474, 0.599, 0.474, 0.6163, 0.4566, 0.6163, 0.474, 0.6163, 0.4913, 0.6163, 0.4913, 0.6163, 0.474, 0.6163, 0.4566, 0.6337, 0.474, 0.6337, 0.474, 0.651, 0.4566, 0.651, 0.4566, 0.651, 0.474, 0.651, 0.474, 0.6684, 0.4566, 0.6684, 0.5087, 0.6857, 0.4913, 0.6857, 0.4913, 0.6857, 0.5087, 0.6857, 0.4566, 0.6857, 0.474, 0.6857, 0.474, 0.7031, 0.4566, 0.7031, 0.474, 0.5296, 0.4913, 0.5296, 0.4913, 0.5469, 0.474, 0.5469, 0.474, 0.5469, 0.4913, 0.5469, 0.4913, 0.5643, 0.474, 0.5643, 0.4393, 0.5643, 0.4566, 0.5643, 0.4566, 0.5643, 0.4393, 0.5643, 0.474, 0.5816, 0.4913, 0.5816, 0.4913, 0.599, 0.474, 0.599, 0.474, 0.599, 0.4913, 0.599, 0.4913, 0.6163, 0.474, 0.6163, 0.5607, 0.6163, 0.5607, 0.6337, 0.5607, 0.6337, 0.5607, 0.6163, 0.474, 0.6337, 0.4913, 0.6337, 0.4913, 0.651, 0.474, 0.651, 0.474, 0.651, 0.4913, 0.651, 0.4913, 0.6684, 0.474, 0.6684, 0.4566, 0.6857, 0.4393, 0.6857, 0.4393, 0.6857, 0.4566, 0.6857, 0.474, 0.6857, 0.4913, 0.6857, 0.4913, 0.7031, 0.474, 0.7031, 0.4913, 0.5296, 0.5087, 0.5296, 0.5087, 0.5469, 0.4913, 0.5469, 0.4913, 0.5469, 0.5087, 0.5469, 0.5087, 0.5643, 0.4913, 0.5643, 0.5434, 0.5816, 0.526, 0.5816, 0.526, 0.5816, 0.5434, 0.5816, 0.4913, 0.5816, 0.5087, 0.5816, 0.5087, 0.599, 0.4913, 0.599, 0.4913, 0.599, 0.5087, 0.599, 0.5087, 0.6163, 0.4913, 0.6163, 0.526, 0.6337, 0.5087, 0.6337, 0.5087, 0.6337, 0.526, 0.6337, 0.4913, 0.6337, 0.5087, 0.6337, 0.5087, 0.651, 0.4913, 0.651, 0.4913, 0.651, 0.5087, 0.651, 0.5087, 0.6684, 0.4913, 0.6684, 0.5434, 0.6684, 0.5607, 0.6684, 0.5607, 0.6684, 0.5434, 0.6684, 0.4913, 0.6857, 0.5087, 0.6857, 0.5087, 0.7031, 0.4913, 0.7031, 0.5087, 0.5296, 0.526, 0.5296, 0.526, 0.5469, 0.5087, 0.5469, 0.5087, 0.5469, 0.526, 0.5469, 0.526, 0.5643, 0.5087, 0.5643, 0.4913, 0.5816, 0.474, 0.5816, 0.474, 0.5816, 0.4913, 0.5816, 0.5087, 0.5816, 0.526, 0.5816, 0.526, 0.599, 0.5087, 0.599, 0.5087, 0.599, 0.526, 0.599, 0.526, 0.6163, 0.5087, 0.6163, 0.474, 0.6337, 0.4566, 0.6337, 0.4566, 0.6337, 0.474, 0.6337, 0.5087, 0.6337, 0.526, 0.6337, 0.526, 0.651, 0.5087, 0.651, 0.5087, 0.651, 0.526, 0.651, 0.526, 0.6684, 0.5087, 0.6684, 0.4913, 0.6684, 0.5087, 0.6684, 0.5087, 0.6684, 0.4913, 0.6684, 0.5087, 0.6857, 0.526, 0.6857, 0.526, 0.7031, 0.5087, 0.7031, 0.526, 0.5296, 0.5434, 0.5296, 0.5434, 0.5469, 0.526, 0.5469, 0.526, 0.5469, 0.5434, 0.5469, 0.5434, 0.5643, 0.526, 0.5643, 0.526, 0.5643, 0.5434, 0.5643, 0.5434, 0.5643, 0.526, 0.5643, 0.526, 0.5816, 0.5434, 0.5816, 0.5434, 0.599, 0.526, 0.599, 0.526, 0.599, 0.5434, 0.599, 0.5434, 0.6163, 0.526, 0.6163, 0.5087, 0.6163, 0.526, 0.6163, 0.526, 0.6163, 0.5087, 0.6163, 0.526, 0.6337, 0.5434, 0.6337, 0.5434, 0.651, 0.526, 0.651, 0.526, 0.651, 0.5434, 0.651, 0.5434, 0.6684, 0.526, 0.6684, 0.4393, 0.6684, 0.4566, 0.6684, 0.4566, 0.6684, 0.4393, 0.6684, 0.526, 0.6857, 0.5434, 0.6857, 0.5434, 0.7031, 0.526, 0.7031, 0.5434, 0.5296, 0.5607, 0.5296, 0.5607, 0.5469, 0.5434, 0.5469, 0.5434, 0.5469, 0.5607, 0.5469, 0.5607, 0.5643, 0.5434, 0.5643, 0.474, 0.5643, 0.4913, 0.5643, 0.4913, 0.5643, 0.474, 0.5643, 0.5434, 0.5816, 0.5607, 0.5816, 0.5607, 0.599, 0.5434, 0.599, 0.5434, 0.599, 0.5607, 0.599, 0.5607, 0.6163, 0.5434, 0.6163, 0.4566, 0.6163, 0.474, 0.6163, 0.474, 0.6163, 0.4566, 0.6163, 0.5434, 0.6337, 0.5607, 0.6337, 0.5607, 0.651, 0.5434, 0.651, 0.5434, 0.651, 0.5607, 0.651, 0.5607, 0.6684, 0.5434, 0.6684, 0.5434, 0.6857, 0.526, 0.6857, 0.526, 0.6857, 0.5434, 0.6857, 0.5434, 0.6857, 0.5607, 0.6857, 0.5607, 0.7031, 0.5434, 0.7031, 0.5607, 0.5296, 0.5781, 0.5296, 0.5781, 0.5469, 0.5607, 0.5469, 0.5607, 0.5469, 0.5781, 0.5469, 0.5781, 0.5643, 0.5607, 0.5643, 0.5607, 0.5643, 0.5781, 0.5643, 0.5781, 0.5816, 0.5607, 0.5816, 0.5607, 0.5816, 0.5781, 0.5816, 0.5781, 0.599, 0.5607, 0.599, 0.5607, 0.599, 0.5781, 0.599, 0.5781, 0.6163, 0.5607, 0.6163, 0.5607, 0.6163, 0.5781, 0.6163, 0.5781, 0.6337, 0.5607, 0.6337, 0.5607, 0.6337, 0.5781, 0.6337, 0.5781, 0.651, 0.5607, 0.651, 0.5607, 0.651, 0.5781, 0.651, 0.5781, 0.6684, 0.5607, 0.6684, 0.5607, 0.6684, 0.5781, 0.6684, 0.5781, 0.6857, 0.5607, 0.6857, 0.5607, 0.6857, 0.5781, 0.6857, 0.5781, 0.7031, 0.5607, 0.7031, 0.5781, 0.5296, 0.5954, 0.5296, 0.5954, 0.5469, 0.5781, 0.5469, 0.5781, 0.5469, 0.5954, 0.5469, 0.5954, 0.5643, 0.5781, 0.5643, 0.5781, 0.5643, 0.5954, 0.5643, 0.5954, 0.5816, 0.5781, 0.5816, 0.5781, 0.5816, 0.5954, 0.5816, 0.5954, 0.599, 0.5781, 0.599, 0.5781, 0.599, 0.5954, 0.599, 0.5954, 0.6163, 0.5781, 0.6163, 0.5781, 0.6163, 0.5954, 0.6163, 0.5954, 0.6337, 0.5781, 0.6337, 0.5781, 0.6337, 0.5954, 0.6337, 0.5954, 0.651, 0.5781, 0.651, 0.5781, 0.651, 0.5954, 0.651, 0.5954, 0.6684, 0.5781, 0.6684, 0.5781, 0.6684, 0.5954, 0.6684, 0.5954, 0.6857, 0.5781, 0.6857, 0.5781, 0.6857, 0.5954, 0.6857, 0.5954, 0.7031, 0.5781, 0.7031, 0.4393, 0.6684, 0.4566, 0.6684, 0.4566, 0.6857, 0.4393, 0.6857, 0.4566, 0.6684, 0.474, 0.6684, 0.474, 0.6857, 0.4566, 0.6857, 0.474, 0.6684, 0.4913, 0.6684, 0.4913, 0.6857, 0.474, 0.6857, 0.4913, 0.6684, 0.5087, 0.6684, 0.5087, 0.6857, 0.4913, 0.6857, 0.5087, 0.6684, 0.526, 0.6684, 0.526, 0.6857, 0.5087, 0.6857, 0.526, 0.6684, 0.5434, 0.6684, 0.5434, 0.6857, 0.526, 0.6857, 0.5434, 0.6684, 0.5607, 0.6684, 0.5607, 0.6857, 0.5434, 0.6857, 0.5607, 0.6857, 0.5434, 0.6857, 0.5434, 0.6857, 0.5607, 0.6857, 0.4566, 0.6684, 0.474, 0.6684, 0.474, 0.6684, 0.4566, 0.6684, 0.5087, 0.6684, 0.526, 0.6684, 0.526, 0.6684, 0.5087, 0.6684, 0.474, 0.6857, 0.4566, 0.6857, 0.4566, 0.6857, 0.474, 0.6857, 0.526, 0.6857, 0.5087, 0.6857, 0.5087, 0.6857, 0.526, 0.6857, 0.5607, 0.6684, 0.5607, 0.6857, 0.5607, 0.6857, 0.5607, 0.6684, 0.474, 0.6684, 0.4913, 0.6684, 0.4913, 0.6684, 0.474, 0.6684, 0.526, 0.6684, 0.5434, 0.6684, 0.5434, 0.6684, 0.526, 0.6684, 0.4913, 0.6857, 0.474, 0.6857, 0.474, 0.6857, 0.4913, 0.6857, 0.4393, 0.6163, 0.4566, 0.6163, 0.4566, 0.6337, 0.4393, 0.6337, 0.4566, 0.6163, 0.474, 0.6163, 0.474, 0.6337, 0.4566, 0.6337, 0.474, 0.6163, 0.4913, 0.6163, 0.4913, 0.6337, 0.474, 0.6337, 0.4913, 0.6163, 0.5087, 0.6163, 0.5087, 0.6337, 0.4913, 0.6337, 0.5087, 0.6163, 0.526, 0.6163, 0.526, 0.6337, 0.5087, 0.6337, 0.526, 0.6163, 0.5434, 0.6163, 0.5434, 0.6337, 0.526, 0.6337, 0.5434, 0.6163, 0.5607, 0.6163, 0.5607, 0.6337, 0.5434, 0.6337, 0.4913, 0.6337, 0.474, 0.6337, 0.474, 0.6337, 0.4913, 0.6337, 0.5434, 0.6337, 0.526, 0.6337, 0.526, 0.6337, 0.5434, 0.6337, 0.4393, 0.6163, 0.4566, 0.6163, 0.4566, 0.6163, 0.4393, 0.6163, 0.4913, 0.6163, 0.5087, 0.6163, 0.5087, 0.6163, 0.4913, 0.6163, 0.5434, 0.6163, 0.5607, 0.6163, 0.5607, 0.6163, 0.5434, 0.6163, 0.4566, 0.6337, 0.4393, 0.6337, 0.4393, 0.6337, 0.4566, 0.6337, 0.5087, 0.6337, 0.4913, 0.6337, 0.4913, 0.6337, 0.5087, 0.6337, 0.4393, 0.6337, 0.4393, 0.6163, 0.4393, 0.6163, 0.4393, 0.6337, 0.5607, 0.6337, 0.5434, 0.6337, 0.5434, 0.6337, 0.5607, 0.6337, 0.4393, 0.5643, 0.4566, 0.5643, 0.4566, 0.5816, 0.4393, 0.5816, 0.4566, 0.5643, 0.474, 0.5643, 0.474, 0.5816, 0.4566, 0.5816, 0.474, 0.5643, 0.4913, 0.5643, 0.4913, 0.5816, 0.474, 0.5816, 0.4913, 0.5643, 0.5087, 0.5643, 0.5087, 0.5816, 0.4913, 0.5816, 0.5087, 0.5643, 0.526, 0.5643, 0.526, 0.5816, 0.5087, 0.5816, 0.526, 0.5643, 0.5434, 0.5643, 0.5434, 0.5816, 0.526, 0.5816, 0.5434, 0.5643, 0.5607, 0.5643, 0.5607, 0.5816, 0.5434, 0.5816, 0.4566, 0.5816, 0.4393, 0.5816, 0.4393, 0.5816, 0.4566, 0.5816, 0.5087, 0.5816, 0.4913, 0.5816, 0.4913, 0.5816, 0.5087, 0.5816, 0.4393, 0.5816, 0.4393, 0.5643, 0.4393, 0.5643, 0.4393, 0.5816, 0.5607, 0.5816, 0.5434, 0.5816, 0.5434, 0.5816, 0.5607, 0.5816, 0.4566, 0.5643, 0.474, 0.5643, 0.474, 0.5643, 0.4566, 0.5643, 0.5087, 0.5643, 0.526, 0.5643, 0.526, 0.5643, 0.5087, 0.5643, 0.474, 0.5816, 0.4566, 0.5816, 0.4566, 0.5816, 0.474, 0.5816, 0.526, 0.5816, 0.5087, 0.5816, 0.5087, 0.5816, 0.526, 0.5816, 0.5607, 0.5643, 0.5607, 0.5816, 0.5607, 0.5816, 0.5607, 0.5643, 0.4035, 0.4394, 0.4356, 0.4394, 0.4356, 0.4715, 0.4035, 0.4715, 0.4356, 0.4394, 0.4678, 0.4394, 0.4678, 0.4715, 0.4356, 0.4715, 0.5322, 0.4715, 0.5, 0.4715, 0.5, 0.4715, 0.5322, 0.4715, 0.4678, 0.3106, 0.4678, 0.2785, 0.4678, 0.2785, 0.4678, 0.3106, 0.5322, 0.4394, 0.5644, 0.4394, 0.5644, 0.4715, 0.5322, 0.4715, 0.4035, 0.2785, 0.4356, 0.2785, 0.4356, 0.3106, 0.4035, 0.3106, 0.4035, 0.3106, 0.4356, 0.3106, 0.4356, 0.3428, 0.4035, 0.3428, 0.4356, 0.375, 0.4356, 0.4072, 0.4356, 0.4072, 0.4356, 0.375, 0.4035, 0.4072, 0.4035, 0.375, 0.4035, 0.375, 0.4035, 0.4072, 0.4035, 0.4072, 0.4356, 0.4072, 0.4356, 0.4394, 0.4035, 0.4394, 0.4356, 0.2785, 0.4678, 0.2785, 0.4678, 0.3106, 0.4356, 0.3106, 0.4356, 0.3106, 0.4678, 0.3106, 0.4678, 0.3428, 0.4356, 0.3428, 0.4356, 0.3428, 0.4678, 0.3428, 0.4678, 0.375, 0.4356, 0.375, 0.4356, 0.375, 0.4678, 0.375, 0.4678, 0.4072, 0.4356, 0.4072, 0.4356, 0.4072, 0.4678, 0.4072, 0.4678, 0.4394, 0.4356, 0.4394, 0.4678, 0.2785, 0.5, 0.2785, 0.5, 0.2785, 0.4678, 0.2785, 0.4678, 0.3106, 0.5, 0.3106, 0.5, 0.3428, 0.4678, 0.3428, 0.4678, 0.3428, 0.5, 0.3428, 0.5, 0.3428, 0.4893, 0.3428, 0.4785, 0.3428, 0.4678, 0.3428, 0.5322, 0.3428, 0.5322, 0.375, 0.5322, 0.375, 0.5322, 0.3643, 0.5322, 0.3535, 0.5322, 0.3428, 0.4678, 0.4072, 0.5, 0.4072, 0.5, 0.4394, 0.4678, 0.4394, 0.4678, 0.4394, 0.5, 0.4394, 0.5, 0.4394, 0.4678, 0.4394, 0.5, 0.3106, 0.5322, 0.3106, 0.5322, 0.3428, 0.5, 0.3428, 0.4678, 0.4072, 0.4678, 0.375, 0.4678, 0.375, 0.4678, 0.3857, 0.4678, 0.3965, 0.4678, 0.4072, 0.5, 0.4072, 0.4678, 0.4072, 0.4678, 0.4072, 0.4785, 0.4072, 0.4893, 0.4072, 0.5, 0.4072, 0.5, 0.4072, 0.5322, 0.4072, 0.5322, 0.4394, 0.5, 0.4394, 0.5322, 0.2785, 0.5644, 0.2785, 0.5644, 0.3106, 0.5322, 0.3106, 0.5322, 0.3106, 0.5644, 0.3106, 0.5644, 0.3428, 0.5322, 0.3428, 0.5322, 0.3428, 0.5644, 0.3428, 0.5644, 0.375, 0.5322, 0.375, 0.5322, 0.375, 0.5644, 0.375, 0.5644, 0.4072, 0.5322, 0.4072, 0.5322, 0.4072, 0.5644, 0.4072, 0.5644, 0.4394, 0.5322, 0.4394, 0.5644, 0.2785, 0.5965, 0.2785, 0.5965, 0.3106, 0.5644, 0.3106, 0.5644, 0.3106, 0.5965, 0.3106, 0.5965, 0.3428, 0.5644, 0.3428, 0.5965, 0.3428, 0.5965, 0.375, 0.5965, 0.375, 0.5965, 0.3428, 0.5644, 0.3428, 0.5965, 0.3428, 0.5965, 0.3428, 0.5644, 0.3428, 0.5644, 0.4072, 0.5965, 0.4072, 0.5965, 0.4394, 0.5644, 0.4394, 0.4678, 0.4394, 0.5, 0.4394, 0.5, 0.4715, 0.4678, 0.4715, 0.5, 0.4394, 0.5322, 0.4394, 0.5322, 0.4715, 0.5, 0.4715, 0.4678, 0.2785, 0.5, 0.2785, 0.5, 0.3106, 0.4678, 0.3106, 0.5, 0.2785, 0.5322, 0.2785, 0.5322, 0.3106, 0.5, 0.3106, 0.5322, 0.3106, 0.5, 0.3106, 0.5, 0.3106, 0.5322, 0.3106, 0.5322, 0.4394, 0.5322, 0.4715, 0.5322, 0.4715, 0.5322, 0.4394, 0.5, 0.4394, 0.5322, 0.4394, 0.5322, 0.4394, 0.5, 0.4394, 0.5, 0.4715, 0.4678, 0.4715, 0.4678, 0.4715, 0.5, 0.4715, 0.5322, 0.2785, 0.5322, 0.3106, 0.5322, 0.3106, 0.5322, 0.2785, 0.5, 0.2785, 0.5322, 0.2785, 0.5322, 0.2785, 0.5, 0.2785, 0.5, 0.3106, 0.4678, 0.3106, 0.4678, 0.3106, 0.5, 0.3106, 0.4678, 0.4715, 0.4678, 0.4394, 0.4678, 0.4394, 0.4678, 0.4715, 0.4893, 0.3965, 0.5, 0.3965, 0.5, 0.4072, 0.4893, 0.4072, 0.5215, 0.3643, 0.5322, 0.3643, 0.5322, 0.375, 0.5215, 0.375, 0.5215, 0.3965, 0.5322, 0.3965, 0.5322, 0.4072, 0.5215, 0.4072, 0.5322, 0.4072, 0.5, 0.4072, 0.5, 0.4072, 0.5107, 0.4072, 0.5215, 0.4072, 0.5322, 0.4072, 0.5, 0.3428, 0.5322, 0.3428, 0.5322, 0.3428, 0.5215, 0.3428, 0.5107, 0.3428, 0.5, 0.3428, 0.5322, 0.375, 0.5322, 0.4072, 0.5322, 0.4072, 0.5322, 0.3965, 0.5322, 0.3857, 0.5322, 0.375, 0.4678, 0.375, 0.4678, 0.3428, 0.4678, 0.3428, 0.4678, 0.3535, 0.4678, 0.3643, 0.4678, 0.375, 0.5, 0.3965, 0.5107, 0.3965, 0.5107, 0.4072, 0.5, 0.4072, 0.5107, 0.3965, 0.5215, 0.3965, 0.5215, 0.4072, 0.5107, 0.4072, 0.5107, 0.375, 0.5215, 0.375, 0.5215, 0.3857, 0.5107, 0.3857, 0.5107, 0.3857, 0.5215, 0.3857, 0.5215, 0.3965, 0.5107, 0.3965, 0.5215, 0.375, 0.5322, 0.375, 0.5322, 0.3857, 0.5215, 0.3857, 0.5215, 0.3857, 0.5322, 0.3857, 0.5322, 0.3965, 0.5215, 0.3965, 0.5107, 0.3643, 0.5215, 0.3643, 0.5215, 0.375, 0.5107, 0.375, 0.5, 0.3428, 0.5107, 0.3428, 0.5107, 0.3535, 0.5, 0.3535, 0.5107, 0.3428, 0.5215, 0.3428, 0.5215, 0.3535, 0.5107, 0.3535, 0.5107, 0.3535, 0.5215, 0.3535, 0.5215, 0.3643, 0.5107, 0.3643, 0.5215, 0.3428, 0.5322, 0.3428, 0.5322, 0.3535, 0.5215, 0.3535, 0.5215, 0.3535, 0.5322, 0.3535, 0.5322, 0.3643, 0.5215, 0.3643, 0.4678, 0.3965, 0.4785, 0.3965, 0.4785, 0.4072, 0.4678, 0.4072, 0.4785, 0.3965, 0.4893, 0.3965, 0.4893, 0.4072, 0.4785, 0.4072, 0.4678, 0.3428, 0.4785, 0.3428, 0.4785, 0.3535, 0.4678, 0.3535, 0.4785, 0.3428, 0.4893, 0.3428, 0.4893, 0.3535, 0.4785, 0.3535, 0.4893, 0.3428, 0.5, 0.3428, 0.5, 0.3535, 0.4893, 0.3535, 0.5644, 0.3428, 0.5965, 0.3428, 0.5965, 0.375, 0.5644, 0.375, 0.5644, 0.375, 0.5965, 0.375, 0.5965, 0.4072, 0.5644, 0.4072, 0.5644, 0.4072, 0.5644, 0.375, 0.5644, 0.375, 0.5644, 0.4072, 0.5965, 0.375, 0.5965, 0.4072, 0.5965, 0.4072, 0.5965, 0.375, 0.5644, 0.375, 0.5644, 0.3428, 0.5644, 0.3428, 0.5644, 0.375, 0.5965, 0.4072, 0.5644, 0.4072, 0.5644, 0.4072, 0.5965, 0.4072, 0.4035, 0.3428, 0.4356, 0.3428, 0.4356, 0.375, 0.4035, 0.375, 0.4035, 0.375, 0.4356, 0.375, 0.4356, 0.4072, 0.4035, 0.4072, 0.4356, 0.4072, 0.4035, 0.4072, 0.4035, 0.4072, 0.4356, 0.4072, 0.4035, 0.3428, 0.4356, 0.3428, 0.4356, 0.3428, 0.4035, 0.3428, 0.4035, 0.375, 0.4035, 0.3428, 0.4035, 0.3428, 0.4035, 0.375, 0.4356, 0.3428, 0.4356, 0.375, 0.4356, 0.375, 0.4356, 0.3428, 0.4035, 0.8106, 0.4035, 0.7785, 0.4035, 0.7785, 0.4035, 0.8106, 0.4356, 0.9394, 0.4678, 0.9394, 0.4678, 0.9715, 0.4356, 0.9715, 0.4678, 0.9394, 0.5, 0.9394, 0.5, 0.9715, 0.4678, 0.9715, 0.5, 0.9394, 0.5322, 0.9394, 0.5322, 0.9715, 0.5, 0.9715, 0.5322, 0.9394, 0.5644, 0.9394, 0.5644, 0.9715, 0.5322, 0.9715, 0.5965, 0.8106, 0.5644, 0.8106, 0.5644, 0.8106, 0.5965, 0.8106, 0.4035, 0.8106, 0.4356, 0.8106, 0.4356, 0.8428, 0.4035, 0.8428, 0.4035, 0.8428, 0.4356, 0.8428, 0.4356, 0.875, 0.4035, 0.875, 0.4035, 0.875, 0.4356, 0.875, 0.4356, 0.9072, 0.4035, 0.9072, 0.4035, 0.9072, 0.4356, 0.9072, 0.4356, 0.9394, 0.4035, 0.9394, 0.4356, 0.7785, 0.4678, 0.7785, 0.4678, 0.8106, 0.4356, 0.8106, 0.4356, 0.8106, 0.4678, 0.8106, 0.4678, 0.8428, 0.4356, 0.8428, 0.4356, 0.8428, 0.4678, 0.8428, 0.4678, 0.875, 0.4356, 0.875, 0.4356, 0.875, 0.4678, 0.875, 0.4678, 0.9072, 0.4356, 0.9072, 0.4356, 0.9072, 0.4678, 0.9072, 0.4678, 0.9394, 0.4356, 0.9394, 0.4678, 0.7785, 0.5, 0.7785, 0.5, 0.8106, 0.4678, 0.8106, 0.4678, 0.8106, 0.5, 0.8106, 0.5, 0.8428, 0.4678, 0.8428, 0.4678, 0.8428, 0.5, 0.8428, 0.5, 0.875, 0.4678, 0.875, 0.4678, 0.875, 0.5, 0.875, 0.5, 0.9072, 0.4678, 0.9072, 0.4678, 0.9072, 0.5, 0.9072, 0.5, 0.9394, 0.4678, 0.9394, 0.5, 0.7785, 0.5322, 0.7785, 0.5322, 0.8106, 0.5, 0.8106, 0.5, 0.8106, 0.5322, 0.8106, 0.5322, 0.8428, 0.5, 0.8428, 0.5, 0.8428, 0.5322, 0.8428, 0.5322, 0.875, 0.5, 0.875, 0.5, 0.875, 0.5322, 0.875, 0.5322, 0.9072, 0.5, 0.9072, 0.5, 0.9072, 0.5322, 0.9072, 0.5322, 0.9394, 0.5, 0.9394, 0.5322, 0.7785, 0.5644, 0.7785, 0.5644, 0.8106, 0.5322, 0.8106, 0.5322, 0.8106, 0.5644, 0.8106, 0.5644, 0.8428, 0.5322, 0.8428, 0.5322, 0.8428, 0.5644, 0.8428, 0.5644, 0.875, 0.5322, 0.875, 0.5322, 0.875, 0.5644, 0.875, 0.5644, 0.9072, 0.5322, 0.9072, 0.5322, 0.9072, 0.5644, 0.9072, 0.5644, 0.9394, 0.5322, 0.9394, 0.5644, 0.8106, 0.5644, 0.7785, 0.5644, 0.7785, 0.5644, 0.8106, 0.5644, 0.8106, 0.5965, 0.8106, 0.5965, 0.8428, 0.5644, 0.8428, 0.5644, 0.8428, 0.5965, 0.8428, 0.5965, 0.875, 0.5644, 0.875, 0.5644, 0.875, 0.5965, 0.875, 0.5965, 0.9072, 0.5644, 0.9072, 0.5644, 0.9072, 0.5965, 0.9072, 0.5965, 0.9394, 0.5644, 0.9394, 0.4153, 0.9512, 0.4238, 0.9512, 0.4238, 0.9512, 0.4153, 0.9512, 0.5758, 0.7898, 0.5852, 0.7898, 0.5852, 0.7898, 0.5758, 0.7898, 0.4241, 0.7991, 0.415, 0.7991, 0.415, 0.7991, 0.4241, 0.7991, 0.4238, 0.9597, 0.4153, 0.9597, 0.4153, 0.9597, 0.4238, 0.9597, 0.5965, 0.7785, 0.5965, 0.8106, 0.5965, 0.8106, 0.5965, 0.7785, 0.5965, 0.9715, 0.5644, 0.9715, 0.5644, 0.9715, 0.5965, 0.9715, 0.5644, 0.9394, 0.5965, 0.9394, 0.5965, 0.9394, 0.5644, 0.9394, 0.5644, 0.7785, 0.5965, 0.7785, 0.5965, 0.7785, 0.5644, 0.7785, 0.4356, 0.9394, 0.4356, 0.9715, 0.4356, 0.9715, 0.4356, 0.9394, 0.4035, 0.7785, 0.4356, 0.7785, 0.4356, 0.7785, 0.4035, 0.7785, 0.4356, 0.8106, 0.4035, 0.8106, 0.4035, 0.8106, 0.4356, 0.8106, 0.4356, 0.7785, 0.4356, 0.8106, 0.4356, 0.8106, 0.4356, 0.7785, 0.5644, 0.9715, 0.5644, 0.9394, 0.5644, 0.9394, 0.5644, 0.9715, 0.4356, 0.9715, 0.4035, 0.9715, 0.4035, 0.9715, 0.4356, 0.9715, 0.5965, 0.9394, 0.5965, 0.9715, 0.5965, 0.9715, 0.5965, 0.9394, 0.4035, 0.9715, 0.4035, 0.9394, 0.4035, 0.9394, 0.4035, 0.9715, 0.6385, 0.7365, 0.8615, 0.7365, 0.875, 0.75, 0.625, 0.75, 0.6385, 0.5135, 0.6385, 0.7365, 0.625, 0.75, 0.625, 0.5, 0.8615, 0.7365, 0.8615, 0.5135, 0.875, 0.5, 0.875, 0.75, 0.8615, 0.5135, 0.6385, 0.5135, 0.625, 0.5, 0.875, 0.5, 0.6385, 0.5135, 0.8615, 0.5135, 0.8615, 0.7365, 0.6385, 0.7365, 0.6385, 0.7365, 0.6385, 0.5135, 0.6385, 0.5135, 0.6385, 0.7365, 0.8615, 0.5135, 0.8615, 0.7365, 0.8615, 0.7365, 0.8615, 0.5135, 0.8615, 0.7365, 0.6385, 0.7365, 0.6385, 0.7365, 0.8615, 0.7365, 0.1371, 0.5121, 0.1371, 0.7379, 0.125, 0.75, 0.125, 0.5, 0.3629, 0.5121, 0.1371, 0.5121, 0.125, 0.5, 0.375, 0.5, 0.1371, 0.7379, 0.3629, 0.7379, 0.375, 0.75, 0.125, 0.75, 0.3629, 0.7379, 0.3629, 0.5121, 0.375, 0.5, 0.375, 0.75, 0.1371, 0.5121, 0.3629, 0.5121, 0.3629, 0.7379, 0.1371, 0.7379, 0.3629, 0.7379, 0.1371, 0.7379, 0.1371, 0.7379, 0.3629, 0.7379, 0.1371, 0.7379, 0.1371, 0.5121, 0.1371, 0.5121, 0.1371, 0.7379, 0.3629, 0.5121, 0.3629, 0.7379, 0.3629, 0.7379, 0.3629, 0.5121, 0.5754, 0.9605, 0.5855, 0.9605, 0.5965, 0.9715, 0.5644, 0.9715, 0.4241, 0.79, 0.415, 0.79, 0.4035, 0.7785, 0.4356, 0.7785, 0.5855, 0.9605, 0.5855, 0.9504, 0.5965, 0.9394, 0.5965, 0.9715, 0.415, 0.79, 0.415, 0.7991, 0.4035, 0.8106, 0.4035, 0.7785, 0.4153, 0.9597, 0.4238, 0.9597, 0.4356, 0.9715, 0.4035, 0.9715, 0.5852, 0.7898, 0.5758, 0.7898, 0.5644, 0.7785, 0.5965, 0.7785, 0.5852, 0.7992, 0.5852, 0.7898, 0.5965, 0.7785, 0.5965, 0.8106, 0.4153, 0.9512, 0.4153, 0.9597, 0.4035, 0.9715, 0.4035, 0.9394, 0.4238, 0.9597, 0.4238, 0.9512, 0.4356, 0.9394, 0.4356, 0.9715, 0.4241, 0.7991, 0.4241, 0.79, 0.4356, 0.7785, 0.4356, 0.8106, 0.5754, 0.9504, 0.5754, 0.9605, 0.5644, 0.9715, 0.5644, 0.9394, 0.5758, 0.7898, 0.5758, 0.7992, 0.5644, 0.8106, 0.5644, 0.7785, 0.415, 0.7991, 0.4241, 0.7991, 0.4356, 0.8106, 0.4035, 0.8106, 0.4238, 0.9512, 0.4153, 0.9512, 0.4035, 0.9394, 0.4356, 0.9394, 0.5758, 0.7992, 0.5852, 0.7992, 0.5965, 0.8106, 0.5644, 0.8106, 0.5855, 0.9504, 0.5754, 0.9504, 0.5644, 0.9394, 0.5965, 0.9394, 0.5754, 0.9504, 0.5855, 0.9504, 0.5855, 0.9605, 0.5754, 0.9605, 0.4153, 0.9512, 0.4238, 0.9512, 0.4238, 0.9597, 0.4153, 0.9597, 0.415, 0.79, 0.4241, 0.79, 0.4241, 0.7991, 0.415, 0.7991, 0.5758, 0.7898, 0.5852, 0.7898, 0.5852, 0.7992, 0.5758, 0.7992, 0.5852, 0.7898, 0.5852, 0.7992, 0.5852, 0.7992, 0.5852, 0.7898, 0.5852, 0.7992, 0.5758, 0.7992, 0.5758, 0.7992, 0.5852, 0.7992, 0.4153, 0.9597, 0.4153, 0.9512, 0.4153, 0.9512, 0.4153, 0.9597, 0.5855, 0.9605, 0.5754, 0.9605, 0.5754, 0.9605, 0.5855, 0.9605, 0.5754, 0.9504, 0.5855, 0.9504, 0.5855, 0.9504, 0.5754, 0.9504, 0.4238, 0.9512, 0.4238, 0.9597, 0.4238, 0.9597, 0.4238, 0.9512, 0.415, 0.79, 0.4241, 0.79, 0.4241, 0.79, 0.415, 0.79, 0.4241, 0.79, 0.4241, 0.7991, 0.4241, 0.7991, 0.4241, 0.79, 0.5855, 0.9504, 0.5855, 0.9605, 0.5855, 0.9605, 0.5855, 0.9504, 0.5754, 0.9605, 0.5754, 0.9504, 0.5754, 0.9504, 0.5754, 0.9605, 0.415, 0.7991, 0.415, 0.79, 0.415, 0.79, 0.415, 0.7991, 0.5758, 0.7992, 0.5758, 0.7898, 0.5758, 0.7898, 0.5758, 0.7992, 0.4893, 0.3643, 0.5, 0.3643, 0.5, 0.375, 0.4893, 0.375, 0.5, 0.3643, 0.5, 0.3643, 0.4893, 0.3643, 0.4893, 0.3643, 0.5, 0.375, 0.5, 0.375, 0.5, 0.3643, 0.5, 0.3643, 0.4893, 0.375, 0.4893, 0.375, 0.5, 0.375, 0.5, 0.375, 0.4893, 0.3643, 0.4893, 0.3643, 0.4893, 0.375, 0.4893, 0.375, 0.5, 0.375, 0.5107, 0.375, 0.5107, 0.3857, 0.5, 0.3857, 0.5107, 0.375, 0.5107, 0.375, 0.5, 0.375, 0.5, 0.375, 0.5107, 0.3857, 0.5107, 0.3857, 0.5107, 0.375, 0.5107, 0.375, 0.5, 0.3857, 0.5, 0.3857, 0.5107, 0.3857, 0.5107, 0.3857, 0.5, 0.375, 0.5, 0.375, 0.5, 0.3857, 0.5, 0.3857, 0.5, 0.3857, 0.5107, 0.3857, 0.5107, 0.3965, 0.5, 0.3965, 0.5107, 0.3857, 0.5107, 0.3857, 0.5, 0.3857, 0.5, 0.3857, 0.5107, 0.3965, 0.5107, 0.3965, 0.5107, 0.3857, 0.5107, 0.3857, 0.5, 0.3965, 0.5, 0.3965, 0.5107, 0.3965, 0.5107, 0.3965, 0.5, 0.3857, 0.5, 0.3857, 0.5, 0.3965, 0.5, 0.3965, 0.5, 0.3643, 0.5107, 0.3643, 0.5107, 0.375, 0.5, 0.375, 0.5107, 0.3643, 0.5107, 0.3643, 0.5, 0.3643, 0.5, 0.3643, 0.5107, 0.375, 0.5107, 0.375, 0.5107, 0.3643, 0.5107, 0.3643, 0.5, 0.375, 0.5, 0.375, 0.5107, 0.375, 0.5107, 0.375, 0.5, 0.3643, 0.5, 0.3643, 0.5, 0.375, 0.5, 0.375, 0.5, 0.3535, 0.5107, 0.3535, 0.5107, 0.3643, 0.5, 0.3643, 0.5107, 0.3535, 0.5107, 0.3535, 0.5, 0.3535, 0.5, 0.3535, 0.5107, 0.3643, 0.5107, 0.3643, 0.5107, 0.3535, 0.5107, 0.3535, 0.5, 0.3643, 0.5, 0.3643, 0.5107, 0.3643, 0.5107, 0.3643, 0.5, 0.3535, 0.5, 0.3535, 0.5, 0.3643, 0.5, 0.3643, 0.4678, 0.375, 0.4785, 0.375, 0.4785, 0.3857, 0.4678, 0.3857, 0.4785, 0.375, 0.4785, 0.375, 0.4678, 0.375, 0.4678, 0.375, 0.4785, 0.3857, 0.4785, 0.3857, 0.4785, 0.375, 0.4785, 0.375, 0.4678, 0.3857, 0.4678, 0.3857, 0.4785, 0.3857, 0.4785, 0.3857, 0.4678, 0.375, 0.4678, 0.375, 0.4678, 0.3857, 0.4678, 0.3857, 0.4678, 0.3857, 0.4785, 0.3857, 0.4785, 0.3965, 0.4678, 0.3965, 0.4785, 0.3857, 0.4785, 0.3857, 0.4678, 0.3857, 0.4678, 0.3857, 0.4785, 0.3965, 0.4785, 0.3965, 0.4785, 0.3857, 0.4785, 0.3857, 0.4678, 0.3965, 0.4678, 0.3965, 0.4785, 0.3965, 0.4785, 0.3965, 0.4678, 0.3857, 0.4678, 0.3857, 0.4678, 0.3965, 0.4678, 0.3965, 0.4785, 0.375, 0.4893, 0.375, 0.4893, 0.3857, 0.4785, 0.3857, 0.4893, 0.375, 0.4893, 0.375, 0.4785, 0.375, 0.4785, 0.375, 0.4893, 0.3857, 0.4893, 0.3857, 0.4893, 0.375, 0.4893, 0.375, 0.4785, 0.3857, 0.4785, 0.3857, 0.4893, 0.3857, 0.4893, 0.3857, 0.4785, 0.375, 0.4785, 0.375, 0.4785, 0.3857, 0.4785, 0.3857, 0.4785, 0.3857, 0.4893, 0.3857, 0.4893, 0.3965, 0.4785, 0.3965, 0.4893, 0.3857, 0.4893, 0.3857, 0.4785, 0.3857, 0.4785, 0.3857, 0.4893, 0.3965, 0.4893, 0.3965, 0.4893, 0.3857, 0.4893, 0.3857, 0.4785, 0.3965, 0.4785, 0.3965, 0.4893, 0.3965, 0.4893, 0.3965, 0.4785, 0.3857, 0.4785, 0.3857, 0.4785, 0.3965, 0.4785, 0.3965, 0.4893, 0.375, 0.5, 0.375, 0.5, 0.3857, 0.4893, 0.3857, 0.5, 0.375, 0.5, 0.375, 0.4893, 0.375, 0.4893, 0.375, 0.5, 0.3857, 0.5, 0.3857, 0.5, 0.375, 0.5, 0.375, 0.4893, 0.3857, 0.4893, 0.3857, 0.5, 0.3857, 0.5, 0.3857, 0.4893, 0.375, 0.4893, 0.375, 0.4893, 0.3857, 0.4893, 0.3857, 0.4893, 0.3857, 0.5, 0.3857, 0.5, 0.3965, 0.4893, 0.3965, 0.5, 0.3857, 0.5, 0.3857, 0.4893, 0.3857, 0.4893, 0.3857, 0.5, 0.3965, 0.5, 0.3965, 0.5, 0.3857, 0.5, 0.3857, 0.4893, 0.3965, 0.4893, 0.3965, 0.5, 0.3965, 0.5, 0.3965, 0.4893, 0.3857, 0.4893, 0.3857, 0.4893, 0.3965, 0.4893, 0.3965, 0.4678, 0.3643, 0.4785, 0.3643, 0.4785, 0.375, 0.4678, 0.375, 0.4785, 0.3643, 0.4785, 0.3643, 0.4678, 0.3643, 0.4678, 0.3643, 0.4785, 0.375, 0.4785, 0.375, 0.4785, 0.3643, 0.4785, 0.3643, 0.4678, 0.375, 0.4678, 0.375, 0.4785, 0.375, 0.4785, 0.375, 0.4678, 0.3643, 0.4678, 0.3643, 0.4678, 0.375, 0.4678, 0.375, 0.4785, 0.3643, 0.4893, 0.3643, 0.4893, 0.375, 0.4785, 0.375, 0.4893, 0.3643, 0.4893, 0.3643, 0.4785, 0.3643, 0.4785, 0.3643, 0.4893, 0.375, 0.4893, 0.375, 0.4893, 0.3643, 0.4893, 0.3643, 0.4785, 0.375, 0.4785, 0.375, 0.4893, 0.375, 0.4893, 0.375, 0.4785, 0.3643, 0.4785, 0.3643, 0.4785, 0.375, 0.4785, 0.375, 0.4678, 0.3535, 0.4785, 0.3535, 0.4785, 0.3643, 0.4678, 0.3643, 0.4785, 0.3535, 0.4785, 0.3535, 0.4678, 0.3535, 0.4678, 0.3535, 0.4785, 0.3643, 0.4785, 0.3643, 0.4785, 0.3535, 0.4785, 0.3535, 0.4678, 0.3643, 0.4678, 0.3643, 0.4785, 0.3643, 0.4785, 0.3643, 0.4678, 0.3535, 0.4678, 0.3535, 0.4678, 0.3643, 0.4678, 0.3643, 0.4785, 0.3535, 0.4893, 0.3535, 0.4893, 0.3643, 0.4785, 0.3643, 0.4893, 0.3535, 0.4893, 0.3535, 0.4785, 0.3535, 0.4785, 0.3535, 0.4893, 0.3643, 0.4893, 0.3643, 0.4893, 0.3535, 0.4893, 0.3535, 0.4785, 0.3643, 0.4785, 0.3643, 0.4893, 0.3643, 0.4893, 0.3643, 0.4785, 0.3535, 0.4785, 0.3535, 0.4785, 0.3643, 0.4785, 0.3643, 0.4893, 0.3535, 0.5, 0.3535, 0.5, 0.3643, 0.4893, 0.3643, 0.5, 0.3535, 0.5, 0.3535, 0.4893, 0.3535, 0.4893, 0.3535, 0.5, 0.3643, 0.5, 0.3643, 0.5, 0.3535, 0.5, 0.3535, 0.4893, 0.3643, 0.4893, 0.3643, 0.5, 0.3643, 0.5, 0.3643, 0.4893, 0.3535, 0.4893, 0.3535, 0.4893, 0.3643, 0.4893, 0.3643])
me_cube.materials.append(mat_material)
me_cube.materials.append(mat_material_001)
me_cube.materials.append(mat_material_002)
me_cube.materials.append(mat_material_003)
me_cube.use_remesh_preserve_volume = False
me_cube.use_remesh_preserve_attributes = False
me_cube.use_mirror_vertex_groups = False
me_cube.update()

# ---- objects
ob_cube = bpy.data.objects.new('Cube', me_cube)

# ---- transforms, parenting, visibility, modifiers, constraints
ob_cube.location = (0.0, 0.0, 0.0)
ob_cube.lock_rotations_4d = False
ob_cube.empty_display_type = 'ARROWS'
ob_cube.lineart.crease_threshold = 0.0

# ---- collection membership
col_collection.objects.link(ob_cube)

# ---- scene / render settings (as saved in the file)
scene.frame_start = 1; scene.frame_end = 250; scene.frame_set(1)
scene.render.engine = 'BLENDER_EEVEE_NEXT'
scene.cycles.use_denoising = False
scene.cycles.samples = 128
scene.cycles.sampling_pattern = 'TABULATED_SOBOL'
scene.cycles.use_adaptive_sampling = False
scene.cycles.use_light_tree = False
scene.view_settings.view_transform = 'Filmic'
bpy.context.view_layer.update()

# ---- added for rendering (the .blend has no active camera and no usable light): camera, sun
cam_auto = bpy.data.cameras.new('AutoCamera')
cam_auto.lens = 50.0
cam_auto.sensor_width = 36.0
cam_auto.clip_end = 1000.0
ob_auto_camera = bpy.data.objects.new('AutoCamera', cam_auto)
scene.collection.objects.link(ob_auto_camera)
ob_auto_camera.location = (3.23589, -3.87799, 2.58871)
ob_auto_camera.rotation_euler = (1.09748, -7.21219e-08, 0.694738)
scene.camera = ob_auto_camera
light_auto_sun = bpy.data.lights.new('AutoSun', 'SUN')
light_auto_sun.energy = 3.0
light_auto_sun.angle = 0.0523599
ob_auto_sun = bpy.data.objects.new('AutoSun', light_auto_sun)
scene.collection.objects.link(ob_auto_sun)
ob_auto_sun.rotation_euler = (0.872665, 0.174533, 0.523599)
bpy.context.view_layer.update()
